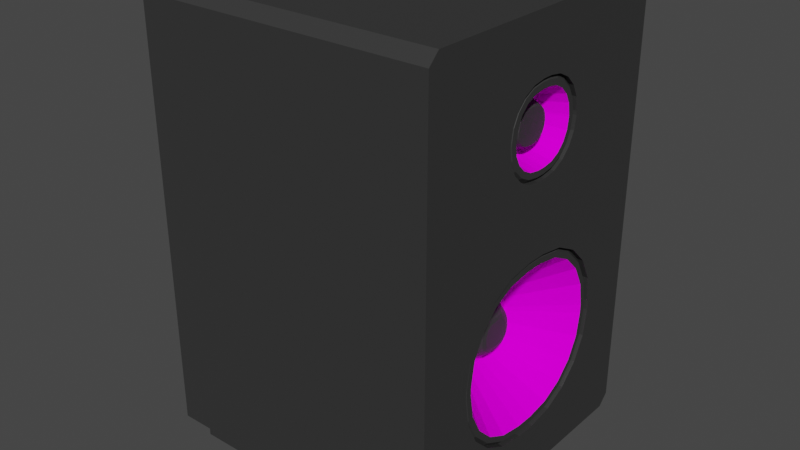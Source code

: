 # Source: speaker.blend  (saved by Blender 3.5.10; exported with 4.5.12 LTS)
import bpy
from mathutils import Matrix  # noqa: F401  (used for matrix-valued properties, if any)

bpy.ops.wm.read_factory_settings(use_empty=True)
scene = bpy.context.scene
scene.name = 'Scene'

# ---- collections
col_collection = bpy.data.collections.new('Collection'); scene.collection.children.link(col_collection)

# ---- images (referenced by path relative to the original .blend; pixels are not part of the script)
import os
ASSET_DIR = os.environ.get("B2B_ASSET_DIR", "")  # directory of the original .blend (textures are referenced by path, not embedded)
HERE = os.path.dirname(os.path.abspath(__file__))  # packed textures are extracted next to this script under _unpacked/

def load_image(name, relpath, width, height, colorspace="sRGB"):
    """Load a texture the original file referenced (path relative to the .blend, or extracted next to this script)."""
    p = next((c for c in (os.path.join(HERE, relpath), os.path.join(ASSET_DIR, relpath)) if relpath and os.path.exists(c)), "")
    if p:
        img = bpy.data.images.load(p, check_existing=True)
        img.name = name
    else:  # same state as the original file: an image datablock whose file is absent (Cycles renders it pink)
        img = bpy.data.images.new(name, width, height)
        img.source = "FILE"
        img.filepath = "//" + (relpath or name)
    img.colorspace_settings.name = colorspace
    return img
img_speaker_png = load_image('speaker.png', 'speaker.png', 1024, 1024, 'sRGB')

# ---- materials (node trees are filled in below, after node groups)
mat_material = bpy.data.materials.new('Material')
mat_material.alpha_threshold = 0.0
mat_material.use_transparent_shadow = False
mat_material.roughness = 0.5
mat_material.line_color = (0.0, 0.0, 0.0, 1.0)
mat_material_001 = bpy.data.materials.new('Material.001')
mat_material_001.use_transparent_shadow = False

# ---- material node trees
mat_material.use_nodes = True; mat_material.node_tree.nodes.clear()
_N = mat_material.node_tree.nodes; _L = mat_material.node_tree.links
n0 = _N.new('ShaderNodeOutputMaterial'); n0.name = 'Material Output'; n0.location = (300, 300)
n1 = _N.new('ShaderNodeBsdfPrincipled'); n1.name = 'Principled BSDF'; n1.location = (10, 300)
n1.distribution = 'GGX'
n1.subsurface_method = 'RANDOM_WALK_SKIN'
n1.inputs[0].default_value = (0.03522, 0.03522, 0.03522, 1.0)
n1.inputs[3].default_value = 1.45
n1.inputs[27].default_value = (0.0, 0.0, 0.0, 1.0)
n1.inputs[28].default_value = 1.0
_L.new(n1.outputs[0], n0.inputs[0])
n0.is_active_output = True
mat_material_001.use_nodes = True; mat_material_001.node_tree.nodes.clear()
_N = mat_material_001.node_tree.nodes; _L = mat_material_001.node_tree.links
n0 = _N.new('ShaderNodeBsdfPrincipled'); n0.name = 'Principled BSDF'; n0.location = (10, 300)
n0.distribution = 'GGX'
n0.subsurface_method = 'RANDOM_WALK_SKIN'
n0.inputs[3].default_value = 1.45
n0.inputs[13].default_value = 0.0
n0.inputs[27].default_value = (0.0, 0.0, 0.0, 1.0)
n0.inputs[28].default_value = 1.0
n1 = _N.new('ShaderNodeOutputMaterial'); n1.name = 'Material Output'; n1.location = (300, 300)
n2 = _N.new('ShaderNodeTexImage'); n2.name = 'Image Texture'; n2.location = (-374, 124)
n2.image = img_speaker_png
n2.interpolation = 'Closest'
_L.new(n0.outputs[0], n1.inputs[0])
_L.new(n2.outputs[0], n0.inputs[0])
n1.is_active_output = True

# ---- world
world_world = bpy.data.worlds.new('World'); scene.world = world_world
world_world.use_nodes = True; world_world.node_tree.nodes.clear()
_N = world_world.node_tree.nodes; _L = world_world.node_tree.links
n0 = _N.new('ShaderNodeOutputWorld'); n0.name = 'World Output'; n0.location = (300, 300)
n1 = _N.new('ShaderNodeBackground'); n1.name = 'Background'; n1.location = (10, 300)
n1.inputs[0].default_value = (0.05088, 0.05088, 0.05088, 1.0)
_L.new(n1.outputs[0], n0.inputs[0])
n0.is_active_output = True
world_world.color = (0.05088, 0.05088, 0.05088)
world_world.use_sun_shadow = False
world_world.sun_shadow_jitter_overblur = 0.0

# ---- meshes
me_cube = bpy.data.meshes.new('Cube')
me_cube.from_pydata([(-0.9034, 0.6333, -1.5), (-0.9034, -0.6333, -1.5), (1.0, 0.6333, 1.5), (1.0, -0.6333, 1.5), (-1.0, -0.6333, 1.5), (-1.0, 0.6333, 1.5), (0.9034, -0.6333, -1.5), (0.9034, 0.6333, -1.5), (1.0, 1.0, 0.04084), (1.0, 1.0, -1.159), (-1.0, -1.0, -1.159), (-1.0, -1.0, 0.04084), (1.0, -1.0, 0.04084), (1.0, -1.0, -1.159), (-1.0, 1.0, 0.04084), (-1.0, 1.0, -1.159), (-1.0, -0.6333, 0.04084), (-1.0, -0.6333, -1.159), (-1.0, 0.6333, 0.04084), (-1.0, 0.6333, -1.159), (-1.0, -1.0, 0.5272), (-1.0, -1.0, 1.118), (1.0, 1.0, 1.118), (1.0, 1.0, 0.5272), (1.0, -1.0, 1.118), (1.0, -1.0, 0.5272), (-1.0, 1.0, 1.118), (-1.0, 1.0, 0.5272), (1.0, 0.6333, 1.118), (1.0, 0.6333, 0.5272), (1.0, -0.6333, 1.118), (1.0, -0.6333, 0.5272), (-1.0, -0.6333, 1.118), (-1.0, -0.6333, 0.5272), (-1.0, 0.6333, 1.118), (-1.0, 0.6333, 0.5272), (1.0, 0.06698, 0.04084), (1.0, 0.6333, -0.5255), (1.0, 0.9999, 0.04084), (1.0, 0.6333, 0.5272), (1.0, 0.242, 0.01313), (1.0, 0.3999, -0.06732), (1.0, 0.5252, -0.1926), (1.0, 0.6056, -0.3505), (1.0, 0.6333, -0.5924), (1.0, 0.06698, -1.159), (1.0, 0.6333, -1.5), (1.0, 0.9999, -1.159), (1.0, 0.6056, -0.7674), (1.0, 0.5252, -0.9252), (1.0, 0.3999, -1.051), (1.0, 0.242, -1.131), (1.0, -0.6333, -0.5255), (1.0, -0.06698, 0.04084), (1.0, -0.6333, 0.5272), (1.0, -0.9999, 0.04084), (1.0, -0.6056, -0.3505), (1.0, -0.5252, -0.1926), (1.0, -0.3999, -0.06732), (1.0, -0.242, 0.01313), (1.0, -0.06698, -1.159), (1.0, -0.6333, -0.5924), (1.0, -0.9999, -1.159), (1.0, -0.6333, -1.5), (1.0, -0.242, -1.131), (1.0, -0.3999, -1.051), (1.0, -0.5252, -0.9252), (1.0, -0.6056, -0.7674), (-0.9034, 0.3167, -1.5), (-0.9034, -0.3167, -1.5), (1.0, 0.3167, 1.5), (1.0, -0.3167, 1.5), (-1.0, -0.3167, 1.5), (-1.0, 0.3167, 1.5), (0.9034, -0.3167, -1.5), (0.9034, 0.3167, -1.5), (-1.0, -0.3167, -1.159), (-1.0, 0.3167, -1.159), (-1.0, -0.3167, 0.04084), (-1.0, 0.3167, 0.04084), (-1.0, -0.3167, 0.5272), (-1.0, 0.3167, 0.5272), (-1.0, -0.3167, 1.118), (-1.0, 0.3167, 1.118), (1.0, 0.3167, 0.81), (1.0, 0.03393, 0.5272), (1.0, 0.5994, 0.5272), (1.0, 0.3028, 0.7226), (1.0, 0.2627, 0.6438), (1.0, 0.2001, 0.5812), (1.0, 0.1213, 0.5411), (1.0, -0.03393, 0.5272), (1.0, -0.3167, 0.81), (1.0, -0.5994, 0.5272), (1.0, -0.1213, 0.5411), (1.0, -0.2001, 0.5812), (1.0, -0.2627, 0.6438), (1.0, -0.3028, 0.7226), (1.0, 0.03393, 1.118), (1.0, 0.3167, 0.8349), (1.0, 0.5994, 1.118), (1.0, 0.3167, 1.4), (1.0, 0.1213, 1.104), (1.0, 0.2001, 1.064), (1.0, 0.2627, 1.001), (1.0, 0.3028, 0.9222), (1.0, -0.3167, 0.8349), (1.0, -0.03393, 1.118), (1.0, -0.3167, 1.4), (1.0, -0.5994, 1.118), (1.0, -0.3028, 0.9222), (1.0, -0.2627, 1.001), (1.0, -0.2001, 1.064), (1.0, -0.1213, 1.104), (0.9612, -0.6333, -0.5255), (0.9612, -0.6056, -0.3505), (0.9612, -0.5252, -0.1926), (0.9612, -0.3999, -0.06732), (0.9612, -0.242, 0.01313), (0.9612, -0.06698, 0.04084), (0.9612, 0.6056, -0.3505), (0.9612, 0.6333, -0.5255), (0.9612, 0.5252, -0.1926), (0.9612, 0.3999, -0.06732), (0.9612, 0.242, 0.01313), (0.9612, 0.06698, 0.04084), (0.9612, -0.06698, -1.159), (0.9612, -0.242, -1.131), (0.9612, -0.3999, -1.051), (0.9612, -0.5252, -0.9252), (0.9612, -0.6056, -0.7674), (0.9612, -0.6333, -0.5924), (0.9612, 0.242, -1.131), (0.9612, 0.06698, -1.159), (0.9612, 0.3999, -1.051), (0.9612, 0.5252, -0.9252), (0.9612, 0.6056, -0.7674), (0.9612, 0.6333, -0.5924), (0.9663, -0.03393, 0.5272), (0.9663, -0.1213, 0.5411), (0.9663, -0.2001, 0.5812), (0.9663, -0.2627, 0.6438), (0.9663, -0.3028, 0.7226), (0.9663, -0.3167, 0.81), (0.9663, -0.1213, 1.104), (0.9663, -0.03393, 1.118), (0.9663, -0.2001, 1.064), (0.9663, -0.2627, 1.001), (0.9663, -0.3028, 0.9222), (0.9663, -0.3167, 0.8349), (0.9663, 0.3028, 0.9222), (0.9663, 0.3167, 0.8349), (0.9663, 0.2627, 1.001), (0.9663, 0.2001, 1.064), (0.9663, 0.1213, 1.104), (0.9663, 0.03393, 1.118), (0.9663, 0.3167, 0.81), (0.9663, 0.3028, 0.7226), (0.9663, 0.2627, 0.6438), (0.9663, 0.2001, 0.5812), (0.9663, 0.1213, 0.5411), (0.9663, 0.03393, 0.5272), (0.9856, -0.6086, -0.5275), (0.9856, -0.5818, -0.3582), (0.9856, -0.5049, -0.2073), (0.9856, -0.3851, -0.0876), (0.9856, -0.2342, -0.01071), (0.9856, -0.06503, 0.01609), (0.9856, 0.5818, -0.3582), (0.9856, 0.6086, -0.5275), (0.9856, 0.5049, -0.2073), (0.9856, 0.3851, -0.0876), (0.9856, 0.2342, -0.01071), (0.9856, 0.06503, 0.01609), (0.9856, -0.06503, -1.134), (0.9856, -0.2342, -1.107), (0.9856, -0.3851, -1.03), (0.9856, -0.5049, -0.9105), (0.9856, -0.5818, -0.7596), (0.9856, -0.6086, -0.5904), (0.9856, 0.2342, -1.107), (0.9856, 0.06503, -1.134), (0.9856, 0.3851, -1.03), (0.9856, 0.5049, -0.9105), (0.9856, 0.5818, -0.7596), (0.9856, 0.6086, -0.5904), (0.9907, -0.03199, 0.552), (0.9907, -0.1136, 0.5649), (0.9907, -0.1854, 0.6015), (0.9907, -0.2424, 0.6585), (0.9907, -0.279, 0.7303), (0.9907, -0.2919, 0.8119), (0.9907, -0.1136, 1.08), (0.9907, -0.03199, 1.093), (0.9907, -0.1854, 1.043), (0.9907, -0.2424, 0.9863), (0.9907, -0.279, 0.9145), (0.9907, -0.2919, 0.8329), (0.9907, 0.279, 0.9145), (0.9907, 0.2919, 0.8329), (0.9907, 0.2424, 0.9863), (0.9907, 0.1854, 1.043), (0.9907, 0.1136, 1.08), (0.9907, 0.03199, 1.093), (0.9907, 0.2919, 0.8119), (0.9907, 0.279, 0.7303), (0.9907, 0.2424, 0.6585), (0.9907, 0.1854, 0.6015), (0.9907, 0.1136, 0.5649), (0.9907, 0.03199, 0.552), (0.9856, -0.5694, -0.5305), (0.9856, -0.5441, -0.3705), (0.9856, -0.4728, -0.2306), (0.9856, -0.3618, -0.1197), (0.9856, -0.222, -0.04841), (0.9856, -0.06195, -0.02306), (0.9856, 0.5441, -0.3705), (0.9856, 0.5694, -0.5305), (0.9856, 0.4728, -0.2306), (0.9856, 0.3618, -0.1197), (0.9856, 0.222, -0.04841), (0.9856, 0.06195, -0.02306), (0.9856, -0.06195, -1.095), (0.9856, -0.222, -1.069), (0.9856, -0.3618, -0.9982), (0.9856, -0.4728, -0.8872), (0.9856, -0.5441, -0.7474), (0.9856, -0.5694, -0.5873), (0.9856, 0.222, -1.069), (0.9856, 0.06195, -1.095), (0.9856, 0.3618, -0.9982), (0.9856, 0.4728, -0.8872), (0.9856, 0.5441, -0.7474), (0.9856, 0.5694, -0.5873), (0.9907, -0.0289, 0.5911), (0.9907, -0.1013, 0.6026), (0.9907, -0.1621, 0.6336), (0.9907, -0.2103, 0.6818), (0.9907, -0.2413, 0.7426), (0.9907, -0.2528, 0.815), (0.9907, -0.1013, 1.042), (0.9907, -0.0289, 1.054), (0.9907, -0.1621, 1.011), (0.9907, -0.2103, 0.963), (0.9907, -0.2413, 0.9022), (0.9907, -0.2528, 0.8298), (0.9907, 0.2413, 0.9022), (0.9907, 0.2528, 0.8298), (0.9907, 0.2103, 0.963), (0.9907, 0.1621, 1.011), (0.9907, 0.1013, 1.042), (0.9907, 0.0289, 1.054), (0.9907, 0.2528, 0.815), (0.9907, 0.2413, 0.7426), (0.9907, 0.2103, 0.6818), (0.9907, 0.1621, 0.6336), (0.9907, 0.1013, 0.6026), (0.9907, 0.0289, 0.5911), (0.621, -0.2672, -0.5464), (0.621, -0.2551, -0.47), (0.621, -0.2222, -0.4054), (0.621, -0.1709, -0.3541), (0.621, -0.1064, -0.3212), (0.621, -0.02992, -0.3091), (0.621, 0.2551, -0.47), (0.621, 0.2672, -0.5464), (0.621, 0.2222, -0.4054), (0.621, 0.1709, -0.3541), (0.621, 0.1064, -0.3212), (0.621, 0.02992, -0.3091), (0.621, -0.02992, -0.8087), (0.621, -0.1064, -0.7966), (0.621, -0.1709, -0.7637), (0.621, -0.2222, -0.7125), (0.621, -0.2551, -0.6479), (0.621, -0.2672, -0.5714), (0.621, 0.1064, -0.7966), (0.621, 0.02992, -0.8087), (0.621, 0.1709, -0.7637), (0.621, 0.2222, -0.7125), (0.621, 0.2551, -0.6479), (0.621, 0.2672, -0.5714), (0.8028, -0.02462, 0.6456), (0.8028, -0.08428, 0.655), (0.8028, -0.1297, 0.6782), (0.8028, -0.1657, 0.7142), (0.8028, -0.1889, 0.7596), (0.8028, -0.1983, 0.8193), (0.8028, -0.08428, 0.9898), (0.8028, -0.02462, 0.9992), (0.8028, -0.1297, 0.9667), (0.8028, -0.1657, 0.9306), (0.8028, -0.1889, 0.8852), (0.8028, -0.1983, 0.8255), (0.8028, 0.1889, 0.8852), (0.8028, 0.1983, 0.8255), (0.8028, 0.1657, 0.9306), (0.8028, 0.1297, 0.9667), (0.8028, 0.08428, 0.9898), (0.8028, 0.02462, 0.9992), (0.8028, 0.1983, 0.8193), (0.8028, 0.1889, 0.7596), (0.8028, 0.1657, 0.7142), (0.8028, 0.1297, 0.6782), (0.8028, 0.08428, 0.655), (0.8028, 0.02462, 0.6456), (0.621, -0.2178, -0.5494), (0.621, -0.2078, -0.486), (0.621, -0.1814, -0.4342), (0.621, -0.1402, -0.3931), (0.621, -0.08841, -0.3667), (0.621, -0.02506, -0.3567), (0.621, 0.2078, -0.486), (0.621, 0.2178, -0.5494), (0.621, 0.1814, -0.4342), (0.621, 0.1402, -0.3931), (0.621, 0.08841, -0.3667), (0.621, 0.02506, -0.3567), (0.621, -0.02506, -0.7612), (0.621, -0.08841, -0.7512), (0.621, -0.1402, -0.7248), (0.621, -0.1814, -0.6836), (0.621, -0.2078, -0.6318), (0.621, -0.2178, -0.5685), (0.621, 0.08841, -0.7512), (0.621, 0.02506, -0.7612), (0.621, 0.1402, -0.7248), (0.621, 0.1814, -0.6836), (0.621, 0.2078, -0.6318), (0.621, 0.2178, -0.5685), (0.7509, 0.1025, -0.5585), (0.7249, 0.1503, -0.5547), (0.7433, 0.1293, -0.5563), (0.7249, 0.01976, -0.4241), (0.7509, 0.01599, -0.472), (0.7433, 0.0181, -0.4451), (0.7249, 0.1428, -0.5071), (0.7509, 0.09674, -0.5221), (0.7433, 0.1226, -0.5137), (0.7249, 0.1261, -0.4744), (0.7509, 0.08692, -0.5028), (0.7433, 0.1089, -0.4869), (0.7249, 0.1001, -0.4484), (0.7509, 0.07162, -0.4875), (0.7433, 0.08759, -0.4655), (0.7249, 0.06731, -0.4316), (0.7509, 0.05234, -0.4777), (0.7433, 0.06074, -0.4519), (0.7509, 0.01599, -0.6459), (0.7249, 0.01976, -0.6937), (0.7433, 0.0181, -0.6727), (0.7249, 0.1503, -0.5632), (0.7509, 0.1025, -0.5594), (0.7433, 0.1293, -0.5615), (0.7249, 0.06731, -0.6862), (0.7509, 0.05234, -0.6402), (0.7433, 0.06074, -0.666), (0.7249, 0.1001, -0.6695), (0.7509, 0.07162, -0.6303), (0.7433, 0.08759, -0.6523), (0.7249, 0.1261, -0.6435), (0.7509, 0.08692, -0.615), (0.7433, 0.1089, -0.631), (0.7249, 0.1428, -0.6107), (0.7509, 0.09674, -0.5958), (0.7433, 0.1226, -0.6042), (0.7509, -0.01599, -0.472), (0.7249, -0.01976, -0.4241), (0.7433, -0.0181, -0.4451), (0.7249, -0.1503, -0.5547), (0.7509, -0.1025, -0.5585), (0.7433, -0.1293, -0.5563), (0.7509, -0.05234, -0.4777), (0.7249, -0.06731, -0.4316), (0.7433, -0.06074, -0.4519), (0.7509, -0.07162, -0.4875), (0.7249, -0.1001, -0.4484), (0.7433, -0.08759, -0.4655), (0.7509, -0.08692, -0.5028), (0.7249, -0.1261, -0.4744), (0.7433, -0.1089, -0.4869), (0.7509, -0.09674, -0.5221), (0.7249, -0.1428, -0.5071), (0.7433, -0.1226, -0.5137), (0.7509, -0.1025, -0.5594), (0.7249, -0.1503, -0.5632), (0.7433, -0.1293, -0.5615), (0.7249, -0.01976, -0.6937), (0.7509, -0.01599, -0.6459), (0.7433, -0.0181, -0.6727), (0.7509, -0.09674, -0.5958), (0.7249, -0.1428, -0.6107), (0.7433, -0.1226, -0.6042), (0.7509, -0.08692, -0.615), (0.7249, -0.1261, -0.6435), (0.7433, -0.1089, -0.631), (0.7509, -0.07162, -0.6303), (0.7249, -0.1001, -0.6695), (0.7433, -0.08759, -0.6523), (0.7509, -0.05234, -0.6402), (0.7249, -0.06731, -0.6862), (0.7433, -0.06074, -0.666), (0.8028, -0.02282, 0.6684), (0.8028, -0.07712, 0.677), (0.8028, -0.1161, 0.6969), (0.8028, -0.147, 0.7278), (0.8028, -0.1669, 0.7668), (0.8028, -0.1755, 0.8211), (0.8028, -0.07712, 0.9678), (0.8028, -0.02282, 0.9764), (0.8028, -0.1161, 0.9479), (0.8028, -0.147, 0.917), (0.8028, -0.1669, 0.878), (0.8028, -0.1755, 0.8237), (0.8028, 0.1669, 0.878), (0.8028, 0.1755, 0.8237), (0.8028, 0.147, 0.917), (0.8028, 0.1161, 0.9479), (0.8028, 0.07712, 0.9678), (0.8028, 0.02282, 0.9764), (0.8028, 0.1755, 0.8211), (0.8028, 0.1669, 0.7668), (0.8028, 0.147, 0.7278), (0.8028, 0.1161, 0.6969), (0.8028, 0.07712, 0.677), (0.8028, 0.02282, 0.6684), (0.9206, 0.01642, 0.7153), (0.9172, 0.01688, 0.7105), (0.9196, 0.01668, 0.7124), (0.9172, 0.1282, 0.8217), (0.9206, 0.1231, 0.822), (0.9196, 0.1261, 0.8218), (0.9206, 0.05513, 0.7215), (0.9172, 0.05686, 0.7168), (0.9196, 0.05611, 0.7186), (0.9206, 0.082, 0.7351), (0.9172, 0.08507, 0.7312), (0.9196, 0.08379, 0.7328), (0.9206, 0.1033, 0.7565), (0.9172, 0.1074, 0.7536), (0.9196, 0.1058, 0.7547), (0.9206, 0.117, 0.7833), (0.9172, 0.1218, 0.7818), (0.9196, 0.1199, 0.7824), (0.9206, -0.1231, 0.822), (0.9172, -0.1282, 0.8217), (0.9196, -0.1261, 0.8218), (0.9172, -0.01688, 0.7105), (0.9206, -0.01642, 0.7153), (0.9196, -0.01668, 0.7124), (0.9206, -0.117, 0.7833), (0.9172, -0.1218, 0.7818), (0.9196, -0.1199, 0.7824), (0.9206, -0.1033, 0.7565), (0.9172, -0.1074, 0.7536), (0.9196, -0.1058, 0.7547), (0.9206, -0.082, 0.7351), (0.9172, -0.08507, 0.7312), (0.9196, -0.08379, 0.7328), (0.9206, -0.05513, 0.7215), (0.9172, -0.05686, 0.7168), (0.9196, -0.05611, 0.7186), (0.9206, 0.1231, 0.8228), (0.9172, 0.1282, 0.8231), (0.9196, 0.1261, 0.823), (0.9172, 0.01688, 0.9344), (0.9206, 0.01642, 0.9295), (0.9196, 0.01668, 0.9324), (0.9172, 0.1218, 0.8631), (0.9206, 0.117, 0.8615), (0.9196, 0.1199, 0.8624), (0.9172, 0.1074, 0.8913), (0.9206, 0.1033, 0.8884), (0.9196, 0.1058, 0.8901), (0.9172, 0.08507, 0.9136), (0.9206, 0.082, 0.9097), (0.9196, 0.08379, 0.9121), (0.9172, 0.05686, 0.928), (0.9206, 0.05513, 0.9234), (0.9196, 0.05611, 0.9262), (0.9206, -0.01642, 0.9295), (0.9172, -0.01688, 0.9344), (0.9196, -0.01668, 0.9324), (0.9172, -0.1282, 0.8231), (0.9206, -0.1231, 0.8228), (0.9196, -0.1261, 0.823), (0.9172, -0.05686, 0.928), (0.9206, -0.05513, 0.9234), (0.9196, -0.05611, 0.9262), (0.9172, -0.08507, 0.9136), (0.9206, -0.082, 0.9097), (0.9196, -0.08379, 0.9121), (0.9172, -0.1074, 0.8913), (0.9206, -0.1033, 0.8884), (0.9196, -0.1058, 0.8901), (0.9172, -0.1218, 0.8631), (0.9206, -0.117, 0.8615), (0.9196, -0.1199, 0.8624), (-1.0, -0.6333, -1.5), (1.0, 0.6333, -1.5), (-1.0, 0.6333, -1.5), (-1.0, -0.3167, -1.5), (1.0, -0.6333, -1.5), (1.0, 0.3167, -1.5), (-1.0, 0.3167, -1.5), (1.0, -0.3167, -1.5), (-0.9034, -0.9034, -1.5), (0.9034, 0.9034, -1.5), (-0.9034, 0.9034, -1.5), (0.9034, -0.9034, -1.5), (0.9034, 0.9034, -1.59), (0.8462, 0.8462, -1.647), (0.8462, -0.8462, -1.647), (0.9034, -0.9034, -1.59), (-0.8462, 0.8462, -1.647), (-0.9034, 0.9034, -1.59), (-0.8462, -0.8462, -1.647), (-0.9034, -0.9034, -1.59), (-0.9034, -0.6333, -1.59), (-0.8462, -0.6333, -1.647), (0.9034, 0.6333, -1.59), (0.8462, 0.6333, -1.647), (-0.8462, 0.6333, -1.647), (-0.9034, 0.6333, -1.59), (-0.9034, -0.3167, -1.59), (-0.8462, -0.3167, -1.647), (0.8462, -0.6333, -1.647), (0.9034, -0.6333, -1.59), (0.9034, 0.3167, -1.59), (0.8462, 0.3167, -1.647), (-0.8462, 0.3167, -1.647), (-0.9034, 0.3167, -1.59), (0.8462, -0.3167, -1.647), (0.9034, -0.3167, -1.59), (1.0, 1.0, 1.428), (1.0, 0.9278, 1.5), (1.0, -0.9278, 1.5), (1.0, -1.0, 1.428), (-1.0, 0.9278, 1.5), (-1.0, 1.0, 1.428), (-1.0, -1.0, 1.428), (-1.0, -0.9278, 1.5), (-0.9278, -0.9278, -1.5), (-1.0, -1.0, -1.428), (-1.0, -0.9278, -1.5), (0.9278, 0.9278, -1.5), (1.0, 1.0, -1.428), (1.0, 0.9278, -1.5), (-1.0, 1.0, -1.428), (-0.9278, 0.9278, -1.5), (-1.0, 0.9278, -1.5), (1.0, -1.0, -1.428), (0.9278, -0.9278, -1.5), (1.0, -0.9278, -1.5)], [], [(30, 3, 536, 537, 24), (3, 4, 541, 536), (21, 540, 541, 4, 32), (513, 527, 6, 509), (34, 5, 538, 539, 26), (24, 537, 540, 21), (26, 539, 534, 22), (427, 447, 402, 425), (520, 510, 507, 7), (524, 518, 1, 69), (1, 506, 542, 544, 498), (83, 73, 5, 34), (22, 534, 535, 2, 28), (71, 72, 4, 3), (504, 77, 19, 500), (77, 79, 18, 19), (506, 509, 552, 542), (10, 11, 16, 17), (60, 45, 133, 126), (7, 507, 545, 547, 499), (499, 46, 45, 60, 63, 502, 505, 503), (36, 53, 119, 125), (547, 546, 9, 47, 46, 499), (15, 14, 8, 9), (331, 351, 329, 313), (509, 6, 502, 553, 552), (508, 0, 500, 550, 549), (19, 18, 14, 15), (544, 543, 10, 17, 498), (13, 12, 11, 10), (79, 81, 35, 18), (81, 83, 34, 35), (11, 20, 33, 16), (20, 21, 32, 33), (9, 8, 38, 37, 44, 47), (106, 92, 143, 149), (44, 37, 121, 137), (23, 22, 28, 29), (14, 27, 23, 8), (27, 26, 22, 23), (52, 61, 131, 114), (31, 30, 24, 25), (18, 35, 27, 14), (35, 34, 26, 27), (12, 25, 20, 11), (25, 24, 21, 20), (62, 61, 52, 55, 12, 13), (84, 99, 151, 156), (55, 54, 31, 25, 12), (36, 40, 41, 42, 43, 37, 38, 39), (44, 48, 49, 50, 51, 45, 46, 47), (52, 56, 57, 58, 59, 53, 54, 55), (60, 64, 65, 66, 67, 61, 62, 63), (52, 114, 115, 56), (56, 115, 116, 57), (57, 116, 117, 58), (58, 117, 118, 59), (59, 118, 119, 53), (121, 37, 43, 120), (120, 43, 42, 122), (122, 42, 41, 123), (123, 41, 40, 124), (124, 40, 36, 125), (60, 126, 127, 64), (64, 127, 128, 65), (65, 128, 129, 66), (66, 129, 130, 67), (67, 130, 131, 61), (133, 45, 51, 132), (132, 51, 50, 134), (134, 50, 49, 135), (135, 49, 48, 136), (136, 48, 44, 137), (8, 23, 29, 39, 38), (36, 39, 29, 86, 85, 91, 93, 31, 54, 53), (28, 2, 70, 101, 100), (33, 32, 82, 80), (80, 82, 83, 81), (16, 33, 80, 78), (78, 80, 81, 79), (17, 16, 78, 76), (76, 78, 79, 77), (498, 17, 76, 501), (501, 76, 77, 504), (2, 5, 73, 70), (70, 73, 72, 71), (32, 4, 72, 82), (82, 72, 73, 83), (528, 520, 7, 75), (531, 524, 69, 68), (98, 107, 145, 155), (109, 108, 71, 3, 30), (98, 101, 70, 71, 108, 107), (93, 92, 106, 109, 30, 31), (91, 85, 161, 138), (84, 87, 86), (87, 88, 86), (88, 89, 86), (89, 90, 86), (90, 85, 86), (91, 94, 93), (94, 95, 93), (95, 96, 93), (96, 97, 93), (97, 92, 93), (98, 102, 103, 104, 105, 99, 100, 101), (106, 110, 111, 112, 113, 107, 108, 109), (91, 138, 139, 94), (94, 139, 140, 95), (95, 140, 141, 96), (96, 141, 142, 97), (97, 142, 143, 92), (145, 107, 113, 144), (144, 113, 112, 146), (146, 112, 111, 147), (147, 111, 110, 148), (148, 110, 106, 149), (151, 99, 105, 150), (150, 105, 104, 152), (152, 104, 103, 153), (153, 103, 102, 154), (154, 102, 98, 155), (84, 156, 157, 87), (87, 157, 158, 88), (88, 158, 159, 89), (89, 159, 160, 90), (90, 160, 161, 85), (29, 28, 100, 99, 84, 86), (162, 163, 115, 114), (163, 164, 116, 115), (164, 165, 117, 116), (165, 166, 118, 117), (166, 167, 119, 118), (168, 169, 121, 120), (170, 168, 120, 122), (171, 170, 122, 123), (172, 171, 123, 124), (173, 172, 124, 125), (174, 175, 127, 126), (175, 176, 128, 127), (176, 177, 129, 128), (177, 178, 130, 129), (178, 179, 131, 130), (180, 181, 133, 132), (182, 180, 132, 134), (183, 182, 134, 135), (184, 183, 135, 136), (185, 184, 136, 137), (169, 185, 137, 121), (167, 173, 125, 119), (181, 174, 126, 133), (179, 162, 114, 131), (186, 187, 139, 138), (187, 188, 140, 139), (188, 189, 141, 140), (189, 190, 142, 141), (190, 191, 143, 142), (192, 193, 145, 144), (194, 192, 144, 146), (195, 194, 146, 147), (196, 195, 147, 148), (197, 196, 148, 149), (198, 199, 151, 150), (200, 198, 150, 152), (201, 200, 152, 153), (202, 201, 153, 154), (203, 202, 154, 155), (204, 205, 157, 156), (205, 206, 158, 157), (206, 207, 159, 158), (207, 208, 160, 159), (208, 209, 161, 160), (199, 204, 156, 151), (209, 186, 138, 161), (191, 197, 149, 143), (193, 203, 155, 145), (210, 211, 163, 162), (211, 212, 164, 163), (212, 213, 165, 164), (213, 214, 166, 165), (214, 215, 167, 166), (216, 217, 169, 168), (218, 216, 168, 170), (219, 218, 170, 171), (220, 219, 171, 172), (221, 220, 172, 173), (222, 223, 175, 174), (223, 224, 176, 175), (224, 225, 177, 176), (225, 226, 178, 177), (226, 227, 179, 178), (228, 229, 181, 180), (230, 228, 180, 182), (231, 230, 182, 183), (232, 231, 183, 184), (233, 232, 184, 185), (217, 233, 185, 169), (215, 221, 173, 167), (229, 222, 174, 181), (227, 210, 162, 179), (234, 235, 187, 186), (235, 236, 188, 187), (236, 237, 189, 188), (237, 238, 190, 189), (238, 239, 191, 190), (240, 241, 193, 192), (242, 240, 192, 194), (243, 242, 194, 195), (244, 243, 195, 196), (245, 244, 196, 197), (246, 247, 199, 198), (248, 246, 198, 200), (249, 248, 200, 201), (250, 249, 201, 202), (251, 250, 202, 203), (252, 253, 205, 204), (253, 254, 206, 205), (254, 255, 207, 206), (255, 256, 208, 207), (256, 257, 209, 208), (247, 252, 204, 199), (257, 234, 186, 209), (239, 245, 197, 191), (241, 251, 203, 193), (258, 259, 211, 210), (259, 260, 212, 211), (260, 261, 213, 212), (261, 262, 214, 213), (262, 263, 215, 214), (264, 265, 217, 216), (266, 264, 216, 218), (267, 266, 218, 219), (268, 267, 219, 220), (269, 268, 220, 221), (270, 271, 223, 222), (271, 272, 224, 223), (272, 273, 225, 224), (273, 274, 226, 225), (274, 275, 227, 226), (276, 277, 229, 228), (278, 276, 228, 230), (279, 278, 230, 231), (280, 279, 231, 232), (281, 280, 232, 233), (265, 281, 233, 217), (263, 269, 221, 215), (277, 270, 222, 229), (275, 258, 210, 227), (282, 283, 235, 234), (283, 284, 236, 235), (284, 285, 237, 236), (285, 286, 238, 237), (286, 287, 239, 238), (288, 289, 241, 240), (290, 288, 240, 242), (291, 290, 242, 243), (292, 291, 243, 244), (293, 292, 244, 245), (294, 295, 247, 246), (296, 294, 246, 248), (297, 296, 248, 249), (298, 297, 249, 250), (299, 298, 250, 251), (300, 301, 253, 252), (301, 302, 254, 253), (302, 303, 255, 254), (303, 304, 256, 255), (304, 305, 257, 256), (295, 300, 252, 247), (305, 282, 234, 257), (287, 293, 245, 239), (289, 299, 251, 241), (306, 307, 259, 258), (307, 308, 260, 259), (308, 309, 261, 260), (309, 310, 262, 261), (310, 311, 263, 262), (312, 313, 265, 264), (314, 312, 264, 266), (315, 314, 266, 267), (316, 315, 267, 268), (317, 316, 268, 269), (318, 319, 271, 270), (319, 320, 272, 271), (320, 321, 273, 272), (321, 322, 274, 273), (322, 323, 275, 274), (324, 325, 277, 276), (326, 324, 276, 278), (327, 326, 278, 279), (328, 327, 279, 280), (329, 328, 280, 281), (313, 329, 281, 265), (311, 317, 269, 263), (325, 318, 270, 277), (323, 306, 258, 275), (402, 403, 283, 282), (403, 404, 284, 283), (404, 405, 285, 284), (405, 406, 286, 285), (406, 407, 287, 286), (408, 409, 289, 288), (410, 408, 288, 290), (411, 410, 290, 291), (412, 411, 291, 292), (413, 412, 292, 293), (414, 415, 295, 294), (416, 414, 294, 296), (417, 416, 296, 297), (418, 417, 297, 298), (419, 418, 298, 299), (420, 421, 301, 300), (421, 422, 302, 301), (422, 423, 303, 302), (423, 424, 304, 303), (424, 425, 305, 304), (415, 420, 300, 295), (425, 402, 282, 305), (407, 413, 293, 287), (409, 419, 299, 289), (385, 369, 306, 323), (391, 385, 323, 322), (382, 379, 308, 307), (379, 376, 309, 308), (369, 382, 307, 306), (348, 355, 358, 361, 364, 352, 330, 337, 340, 343, 346, 334, 366, 372, 375, 378, 381, 370, 384, 390, 393, 396, 399, 388), (342, 339, 314, 315), (345, 342, 315, 316), (354, 349, 325, 324), (367, 333, 317, 311), (394, 391, 322, 321), (400, 397, 320, 319), (397, 394, 321, 320), (387, 400, 319, 318), (349, 387, 318, 325), (360, 357, 326, 327), (363, 360, 327, 328), (373, 367, 311, 310), (357, 354, 324, 326), (333, 345, 316, 317), (339, 336, 312, 314), (351, 363, 328, 329), (376, 373, 310, 309), (370, 381, 383, 371), (371, 383, 382, 369), (381, 378, 380, 383), (383, 380, 379, 382), (378, 375, 377, 380), (380, 377, 376, 379), (375, 372, 374, 377), (377, 374, 373, 376), (372, 366, 368, 374), (374, 368, 367, 373), (337, 330, 332, 338), (338, 332, 331, 336), (340, 337, 338, 341), (341, 338, 336, 339), (343, 340, 341, 344), (344, 341, 339, 342), (346, 343, 344, 347), (347, 344, 342, 345), (334, 346, 347, 335), (335, 347, 345, 333), (388, 399, 401, 389), (389, 401, 400, 387), (399, 396, 398, 401), (401, 398, 397, 400), (396, 393, 395, 398), (398, 395, 394, 397), (393, 390, 392, 395), (395, 392, 391, 394), (390, 384, 386, 392), (392, 386, 385, 391), (355, 348, 350, 356), (356, 350, 349, 354), (358, 355, 356, 359), (359, 356, 354, 357), (361, 358, 359, 362), (362, 359, 357, 360), (364, 361, 362, 365), (365, 362, 360, 363), (352, 364, 365, 353), (353, 365, 363, 351), (330, 352, 353, 332), (332, 353, 351, 331), (366, 334, 335, 368), (368, 335, 333, 367), (348, 388, 389, 350), (350, 389, 387, 349), (384, 370, 371, 386), (386, 371, 369, 385), (336, 331, 313, 312), (454, 451, 406, 405), (468, 463, 415, 414), (460, 457, 404, 403), (457, 454, 405, 404), (445, 483, 413, 407), (483, 495, 412, 413), (492, 489, 410, 411), (495, 492, 411, 412), (489, 486, 408, 410), (465, 477, 418, 419), (474, 471, 416, 417), (477, 474, 417, 418), (486, 481, 409, 408), (481, 465, 419, 409), (463, 429, 420, 415), (451, 445, 407, 406), (442, 439, 422, 421), (439, 436, 423, 422), (426, 432, 435, 438, 441, 430, 462, 469, 472, 475, 478, 466, 480, 487, 490, 493, 496, 484, 444, 450, 453, 456, 459, 448), (436, 433, 424, 423), (429, 442, 421, 420), (447, 460, 403, 402), (471, 468, 414, 416), (448, 459, 461, 449), (449, 461, 460, 447), (459, 456, 458, 461), (461, 458, 457, 460), (456, 453, 455, 458), (458, 455, 454, 457), (453, 450, 452, 455), (455, 452, 451, 454), (450, 444, 446, 452), (452, 446, 445, 451), (487, 480, 482, 488), (488, 482, 481, 486), (490, 487, 488, 491), (491, 488, 486, 489), (493, 490, 491, 494), (494, 491, 489, 492), (496, 493, 494, 497), (497, 494, 492, 495), (484, 496, 497, 485), (485, 497, 495, 483), (469, 462, 464, 470), (470, 464, 463, 468), (472, 469, 470, 473), (473, 470, 468, 471), (475, 472, 473, 476), (476, 473, 471, 474), (478, 475, 476, 479), (479, 476, 474, 477), (466, 478, 479, 467), (467, 479, 477, 465), (430, 441, 443, 431), (431, 443, 442, 429), (441, 438, 440, 443), (443, 440, 439, 442), (438, 435, 437, 440), (440, 437, 436, 439), (435, 432, 434, 437), (437, 434, 433, 436), (432, 426, 428, 434), (434, 428, 427, 433), (462, 430, 431, 464), (464, 431, 429, 463), (426, 448, 449, 428), (428, 449, 447, 427), (444, 484, 485, 446), (446, 485, 483, 445), (480, 466, 467, 482), (482, 467, 465, 481), (433, 427, 425, 424), (551, 13, 10, 543), (548, 15, 9, 546), (507, 508, 549, 545), (500, 19, 15, 548, 550), (502, 63, 62, 13, 551, 553), (69, 1, 498, 501), (75, 7, 499, 503), (0, 68, 504, 500), (68, 69, 501, 504), (6, 74, 505, 502), (74, 75, 503, 505), (525, 532, 526, 519), (514, 511, 521, 522), (519, 526, 512, 516), (517, 513, 509, 506), (518, 517, 506, 1), (522, 521, 529, 530), (515, 523, 0, 508), (523, 531, 68, 0), (530, 529, 532, 525), (527, 533, 74, 6), (533, 528, 75, 74), (519, 516, 517, 518), (511, 514, 515, 510), (516, 512, 513, 517), (521, 511, 510, 520), (514, 522, 523, 515), (525, 519, 518, 524), (512, 526, 527, 513), (529, 521, 520, 528), (522, 530, 531, 523), (530, 525, 524, 531), (526, 532, 533, 527), (532, 529, 528, 533), (510, 515, 508, 507), (542, 543, 544), (545, 546, 547), (548, 549, 550), (551, 552, 553), (545, 549, 548, 546), (536, 541, 540, 537), (542, 552, 551, 543), (538, 535, 534, 539), (535, 538, 5, 2)])
me_cube.polygons.foreach_set('material_index', [0, 0, 0, 0, 0, 0, 0, 0, 0, 0, 0, 0, 0, 0, 0, 0, 0, 0, 0, 0, 0, 0, 0, 0, 0, 0, 0, 0, 0, 0, 0, 0, 0, 0, 0, 0, 0, 0, 0, 0, 0, 0, 0, 0, 0, 0, 0, 0, 0, 0, 0, 0, 0, 0, 0, 0, 0, 0, 0, 0, 0, 0, 0, 0, 0, 0, 0, 0, 0, 0, 0, 0, 0, 0, 0, 0, 0, 0, 0, 0, 0, 0, 0, 0, 0, 0, 0, 0, 0, 0, 0, 0, 0, 0, 0, 0, 0, 0, 0, 0, 0, 0, 0, 0, 0, 0, 0, 0, 0, 0, 0, 0, 0, 0, 0, 0, 0, 0, 0, 0, 0, 0, 0, 0, 0, 0, 0, 0, 0, 0, 0, 0, 0, 0, 0, 0, 0, 0, 0, 0, 0, 0, 0, 0, 0, 0, 0, 0, 0, 0, 0, 0, 0, 0, 0, 0, 0, 0, 0, 0, 0, 0, 0, 0, 0, 0, 0, 0, 0, 0, 0, 0, 0, 0, 0, 0, 0, 0, 0, 0, 0, 0, 0, 0, 0, 0, 0, 0, 0, 0, 0, 0, 0, 0, 0, 0, 0, 0, 0, 0, 0, 0, 0, 0, 0, 0, 0, 0, 0, 0, 0, 0, 0, 0, 0, 0, 0, 0, 0, 0, 0, 0, 0, 0, 1, 1, 1, 1, 1, 1, 1, 1, 1, 1, 1, 1, 1, 1, 1, 1, 1, 1, 1, 1, 1, 1, 1, 1, 1, 1, 1, 1, 1, 1, 1, 1, 1, 1, 1, 1, 1, 1, 1, 1, 1, 1, 1, 1, 1, 1, 1, 1, 1, 1, 1, 1, 1, 1, 1, 1, 1, 1, 1, 1, 1, 1, 1, 1, 1, 1, 1, 1, 1, 1, 1, 1, 1, 1, 1, 1, 1, 1, 1, 1, 1, 1, 1, 1, 1, 1, 1, 1, 1, 1, 1, 1, 1, 1, 1, 1, 0, 0, 0, 0, 0, 0, 0, 0, 0, 0, 0, 0, 0, 0, 0, 0, 0, 0, 0, 0, 0, 0, 0, 0, 0, 0, 0, 0, 0, 0, 0, 0, 0, 0, 0, 0, 0, 0, 0, 0, 0, 0, 0, 0, 0, 0, 0, 0, 0, 0, 0, 0, 0, 0, 0, 0, 0, 0, 0, 0, 0, 0, 0, 0, 0, 0, 0, 0, 0, 0, 0, 0, 0, 0, 0, 0, 0, 0, 0, 0, 0, 0, 0, 0, 0, 0, 0, 0, 0, 0, 0, 0, 0, 0, 0, 0, 0, 0, 0, 0, 0, 0, 0, 0, 0, 0, 0, 0, 0, 0, 0, 0, 0, 0, 0, 0, 0, 0, 0, 0, 0, 0, 0, 0, 0, 0, 0, 0, 0, 0, 0, 0, 0, 0, 0, 0, 0, 0, 0, 0, 0, 0, 0, 0, 0, 0, 0, 0, 0, 0, 0, 0, 0, 0, 0, 0, 0, 0, 0, 0, 0, 0, 0, 0, 0, 0, 0, 0, 0, 0, 0, 0, 0, 0, 0, 0, 0, 0, 0, 0, 0, 0, 0, 0, 0, 0, 0, 0])
_uv = me_cube.uv_layers.new(name='UVMap')
_uv.uv.foreach_set('vector', [0.5972, 0.6667, 0.625, 0.6667, 0.625, 0.7336, 0.6198, 0.75, 0.5972, 0.75, 0.625, 0.6667, 0.875, 0.6667, 0.875, 0.7336, 0.625, 0.7336, 0.5972, 0.0, 0.6198, 0.0, 0.625, 0.0164, 0.625, 0.08333, 0.5972, 0.08333, 0.3629, 0.728, 0.3629, 0.6667, 0.3629, 0.6667, 0.3629, 0.728, 0.5972, 0.1667, 0.625, 0.1667, 0.625, 0.2336, 0.6198, 0.25, 0.5972, 0.25, 0.5972, 0.75, 0.6198, 0.75, 0.6198, 1.0, 0.5972, 1.0, 0.5972, 0.25, 0.6198, 0.25, 0.6198, 0.5, 0.5972, 0.5, 0.4892, 0.5788, 0.4811, 0.5788, 0.4797, 0.5688, 0.4906, 0.5688, 0.3629, 0.5833, 0.3629, 0.522, 0.3629, 0.522, 0.3629, 0.5833, 0.1371, 0.6389, 0.1371, 0.6667, 0.1371, 0.6667, 0.1371, 0.6389, 0.1371, 0.6667, 0.1371, 0.728, 0.134, 0.7336, 0.125, 0.7336, 0.125, 0.6667, 0.5972, 0.1389, 0.625, 0.1389, 0.625, 0.1667, 0.5972, 0.1667, 0.5972, 0.5, 0.6198, 0.5, 0.625, 0.5164, 0.625, 0.5833, 0.5972, 0.5833, 0.625, 0.6389, 0.875, 0.6389, 0.875, 0.6667, 0.625, 0.6667, 0.375, 0.1389, 0.4583, 0.1389, 0.4583, 0.1667, 0.375, 0.1667, 0.4583, 0.1389, 0.5417, 0.1389, 0.5417, 0.1667, 0.4583, 0.1667, 0.1371, 0.728, 0.3629, 0.728, 0.366, 0.7336, 0.134, 0.7336, 0.4583, 0.0, 0.5417, 0.0, 0.5417, 0.08333, 0.4583, 0.08333, 0.4583, 0.6294, 0.4583, 0.6206, 0.4583, 0.6206, 0.4583, 0.6294, 0.3629, 0.5833, 0.3629, 0.522, 0.366, 0.5164, 0.375, 0.5164, 0.375, 0.5833, 0.375, 0.5833, 0.375, 0.5833, 0.4583, 0.6206, 0.4583, 0.6294, 0.375, 0.6667, 0.375, 0.6667, 0.375, 0.6389, 0.375, 0.6111, 0.5417, 0.6206, 0.5417, 0.6294, 0.5417, 0.6294, 0.5417, 0.6206, 0.375, 0.5164, 0.3926, 0.5, 0.4583, 0.5, 0.4583, 0.5, 0.375, 0.5833, 0.375, 0.5833, 0.4583, 0.25, 0.5417, 0.25, 0.5417, 0.5, 0.4583, 0.5, 0.5211, 0.2764, 0.5211, 0.2744, 0.5372, 0.2731, 0.5372, 0.2777, 0.3629, 0.728, 0.3629, 0.6667, 0.375, 0.6667, 0.375, 0.7336, 0.366, 0.7336, 0.1371, 0.522, 0.1371, 0.5833, 0.125, 0.5833, 0.125, 0.5164, 0.134, 0.5164, 0.4583, 0.1667, 0.5417, 0.1667, 0.5417, 0.25, 0.4583, 0.25, 0.375, 0.0164, 0.3926, 0.0, 0.4583, 0.0, 0.4583, 0.08333, 0.375, 0.08333, 0.4583, 0.75, 0.5417, 0.75, 0.5417, 1.0, 0.4583, 1.0, 0.5417, 0.1389, 0.5694, 0.1389, 0.5694, 0.1667, 0.5417, 0.1667, 0.5694, 0.1389, 0.5972, 0.1389, 0.5972, 0.1667, 0.5694, 0.1667, 0.5417, 0.0, 0.5694, 0.0, 0.5694, 0.08333, 0.5417, 0.08333, 0.5694, 0.0, 0.5972, 0.0, 0.5972, 0.08333, 0.5694, 0.08333, 0.4583, 0.5, 0.5417, 0.5, 0.5417, 0.5, 0.5023, 0.5833, 0.4977, 0.5833, 0.4583, 0.5, 0.5839, 0.6389, 0.5827, 0.6389, 0.5827, 0.6389, 0.5839, 0.6389, 0.4977, 0.5833, 0.5023, 0.5833, 0.5023, 0.5833, 0.4977, 0.5833, 0.5694, 0.5, 0.5972, 0.5, 0.5972, 0.5833, 0.5694, 0.5833, 0.5417, 0.25, 0.5694, 0.25, 0.5694, 0.5, 0.5417, 0.5, 0.5694, 0.25, 0.5972, 0.25, 0.5972, 0.5, 0.5694, 0.5, 0.5023, 0.6667, 0.4977, 0.6667, 0.4977, 0.6667, 0.5023, 0.6667, 0.5694, 0.6667, 0.5972, 0.6667, 0.5972, 0.75, 0.5694, 0.75, 0.5417, 0.1667, 0.5694, 0.1667, 0.5694, 0.25, 0.5417, 0.25, 0.5694, 0.1667, 0.5972, 0.1667, 0.5972, 0.25, 0.5694, 0.25, 0.5417, 0.75, 0.5694, 0.75, 0.5694, 1.0, 0.5417, 1.0, 0.5694, 0.75, 0.5972, 0.75, 0.5972, 1.0, 0.5694, 1.0, 0.4583, 0.75, 0.4977, 0.6667, 0.5023, 0.6667, 0.5417, 0.75, 0.5417, 0.75, 0.4583, 0.75, 0.5827, 0.6111, 0.5839, 0.6111, 0.5839, 0.6111, 0.5827, 0.6111, 0.5417, 0.75, 0.5694, 0.6667, 0.5694, 0.6667, 0.5694, 0.75, 0.5417, 0.75, 0.5417, 0.6206, 0.5417, 0.6091, 0.5417, 0.5987, 0.5417, 0.5904, 0.5417, 0.5852, 0.5417, 0.5833, 0.5417, 0.5, 0.5694, 0.5833, 0.4977, 0.5833, 0.4855, 0.5833, 0.4746, 0.5833, 0.4658, 0.5833, 0.4603, 0.5833, 0.4583, 0.5833, 0.375, 0.5833, 0.4583, 0.5, 0.5023, 0.6667, 0.5145, 0.6667, 0.5254, 0.6667, 0.5342, 0.6667, 0.5397, 0.6667, 0.5417, 0.6667, 0.5694, 0.6667, 0.5417, 0.75, 0.4583, 0.6294, 0.4583, 0.6409, 0.4583, 0.6513, 0.4583, 0.6596, 0.4583, 0.6648, 0.4583, 0.6667, 0.4583, 0.75, 0.375, 0.6667, 0.5023, 0.6667, 0.5023, 0.6667, 0.5145, 0.6661, 0.5145, 0.6667, 0.5145, 0.6667, 0.5145, 0.6661, 0.5254, 0.6643, 0.5254, 0.6667, 0.5254, 0.6667, 0.5254, 0.6643, 0.5392, 0.6513, 0.5417, 0.6513, 0.5417, 0.6513, 0.5392, 0.6513, 0.541, 0.6409, 0.5417, 0.6409, 0.5417, 0.6409, 0.541, 0.6409, 0.5417, 0.6294, 0.5417, 0.6294, 0.5023, 0.5833, 0.5023, 0.5833, 0.5145, 0.5833, 0.5145, 0.5839, 0.5145, 0.5839, 0.5145, 0.5833, 0.5254, 0.5833, 0.5254, 0.5857, 0.5254, 0.5857, 0.5254, 0.5833, 0.5417, 0.5987, 0.5392, 0.5987, 0.5392, 0.5987, 0.5417, 0.5987, 0.5417, 0.6091, 0.541, 0.6091, 0.541, 0.6091, 0.5417, 0.6091, 0.5417, 0.6206, 0.5417, 0.6206, 0.4583, 0.6294, 0.4583, 0.6294, 0.459, 0.6409, 0.4583, 0.6409, 0.4583, 0.6409, 0.459, 0.6409, 0.4608, 0.6513, 0.4583, 0.6513, 0.4583, 0.6513, 0.4608, 0.6513, 0.4746, 0.6643, 0.4746, 0.6667, 0.4746, 0.6667, 0.4746, 0.6643, 0.4855, 0.6661, 0.4855, 0.6667, 0.4855, 0.6667, 0.4855, 0.6661, 0.4977, 0.6667, 0.4977, 0.6667, 0.4583, 0.6206, 0.4583, 0.6206, 0.4583, 0.6091, 0.459, 0.6091, 0.459, 0.6091, 0.4583, 0.6091, 0.4583, 0.5987, 0.4608, 0.5987, 0.4608, 0.5987, 0.4583, 0.5987, 0.4746, 0.5833, 0.4746, 0.5857, 0.4746, 0.5857, 0.4746, 0.5833, 0.4855, 0.5833, 0.4855, 0.5839, 0.4855, 0.5839, 0.4855, 0.5833, 0.4977, 0.5833, 0.4977, 0.5833, 0.5417, 0.5, 0.5694, 0.5, 0.5694, 0.5833, 0.5694, 0.5833, 0.5417, 0.5, 0.5417, 0.6206, 0.5694, 0.5833, 0.5694, 0.5833, 0.5694, 0.5863, 0.5694, 0.6235, 0.5694, 0.6265, 0.5694, 0.6637, 0.5694, 0.6667, 0.5694, 0.6667, 0.5417, 0.6294, 0.5972, 0.5833, 0.625, 0.5833, 0.625, 0.6111, 0.6178, 0.6111, 0.5972, 0.5863, 0.5694, 0.08333, 0.5972, 0.08333, 0.5972, 0.1111, 0.5694, 0.1111, 0.5694, 0.1111, 0.5972, 0.1111, 0.5972, 0.1389, 0.5694, 0.1389, 0.5417, 0.08333, 0.5694, 0.08333, 0.5694, 0.1111, 0.5417, 0.1111, 0.5417, 0.1111, 0.5694, 0.1111, 0.5694, 0.1389, 0.5417, 0.1389, 0.4583, 0.08333, 0.5417, 0.08333, 0.5417, 0.1111, 0.4583, 0.1111, 0.4583, 0.1111, 0.5417, 0.1111, 0.5417, 0.1389, 0.4583, 0.1389, 0.375, 0.08333, 0.4583, 0.08333, 0.4583, 0.1111, 0.375, 0.1111, 0.375, 0.1111, 0.4583, 0.1111, 0.4583, 0.1389, 0.375, 0.1389, 0.625, 0.5833, 0.875, 0.5833, 0.875, 0.6111, 0.625, 0.6111, 0.625, 0.6111, 0.875, 0.6111, 0.875, 0.6389, 0.625, 0.6389, 0.5972, 0.08333, 0.625, 0.08333, 0.625, 0.1111, 0.5972, 0.1111, 0.5972, 0.1111, 0.625, 0.1111, 0.625, 0.1389, 0.5972, 0.1389, 0.3629, 0.6111, 0.3629, 0.5833, 0.3629, 0.5833, 0.3629, 0.6111, 0.1371, 0.6111, 0.1371, 0.6389, 0.1371, 0.6389, 0.1371, 0.6111, 0.5972, 0.6235, 0.5972, 0.6265, 0.5972, 0.6265, 0.5972, 0.6235, 0.5972, 0.6637, 0.6178, 0.6389, 0.625, 0.6389, 0.625, 0.6667, 0.5972, 0.6667, 0.5972, 0.6235, 0.6178, 0.6111, 0.625, 0.6111, 0.625, 0.6389, 0.6178, 0.6389, 0.5972, 0.6265, 0.5694, 0.6637, 0.5827, 0.6389, 0.5839, 0.6389, 0.5972, 0.6637, 0.5972, 0.6667, 0.5694, 0.6667, 0.5694, 0.6265, 0.5694, 0.6235, 0.5694, 0.6235, 0.5694, 0.6265, 0.5827, 0.6111, 0.5786, 0.6111, 0.5694, 0.5863, 0.5786, 0.6111, 0.5749, 0.6111, 0.5694, 0.5863, 0.5749, 0.6111, 0.572, 0.6111, 0.5694, 0.5863, 0.572, 0.6111, 0.5701, 0.6111, 0.5694, 0.5863, 0.5701, 0.6111, 0.5694, 0.6111, 0.5694, 0.5863, 0.5694, 0.6265, 0.5694, 0.6303, 0.5694, 0.6637, 0.5694, 0.6303, 0.5694, 0.6338, 0.5694, 0.6637, 0.5694, 0.6338, 0.5694, 0.6365, 0.5694, 0.6637, 0.5694, 0.6365, 0.5694, 0.6383, 0.5694, 0.6637, 0.5694, 0.6383, 0.5694, 0.6389, 0.5694, 0.6637, 0.5972, 0.6235, 0.5972, 0.6197, 0.5972, 0.6162, 0.5972, 0.6135, 0.5972, 0.6117, 0.5972, 0.6111, 0.5972, 0.5863, 0.6178, 0.6111, 0.5839, 0.6389, 0.588, 0.6389, 0.5917, 0.6389, 0.5947, 0.6389, 0.5966, 0.6389, 0.5972, 0.6389, 0.6178, 0.6389, 0.5972, 0.6637, 0.5694, 0.6265, 0.5694, 0.6265, 0.5697, 0.6303, 0.5694, 0.6303, 0.5694, 0.6303, 0.5697, 0.6303, 0.5703, 0.6338, 0.5694, 0.6338, 0.5694, 0.6338, 0.5703, 0.6338, 0.5749, 0.6381, 0.5749, 0.6389, 0.5749, 0.6389, 0.5749, 0.6381, 0.5786, 0.6387, 0.5786, 0.6389, 0.5786, 0.6389, 0.5786, 0.6387, 0.5827, 0.6389, 0.5827, 0.6389, 0.5972, 0.6265, 0.5972, 0.6265, 0.5972, 0.6303, 0.597, 0.6303, 0.597, 0.6303, 0.5972, 0.6303, 0.5972, 0.6338, 0.5964, 0.6338, 0.5964, 0.6338, 0.5972, 0.6338, 0.5917, 0.6389, 0.5917, 0.6381, 0.5917, 0.6381, 0.5917, 0.6389, 0.588, 0.6389, 0.588, 0.6387, 0.588, 0.6387, 0.588, 0.6389, 0.5839, 0.6389, 0.5839, 0.6389, 0.5839, 0.6111, 0.5839, 0.6111, 0.588, 0.6111, 0.588, 0.6113, 0.588, 0.6113, 0.588, 0.6111, 0.5917, 0.6111, 0.5917, 0.6119, 0.5917, 0.6119, 0.5917, 0.6111, 0.5972, 0.6162, 0.5964, 0.6162, 0.5964, 0.6162, 0.5972, 0.6162, 0.5972, 0.6197, 0.597, 0.6197, 0.597, 0.6197, 0.5972, 0.6197, 0.5972, 0.6235, 0.5972, 0.6235, 0.5827, 0.6111, 0.5827, 0.6111, 0.5786, 0.6113, 0.5786, 0.6111, 0.5786, 0.6111, 0.5786, 0.6113, 0.5749, 0.6119, 0.5749, 0.6111, 0.5749, 0.6111, 0.5749, 0.6119, 0.5703, 0.6162, 0.5694, 0.6162, 0.5694, 0.6162, 0.5703, 0.6162, 0.5697, 0.6197, 0.5694, 0.6197, 0.5694, 0.6197, 0.5697, 0.6197, 0.5694, 0.6235, 0.5694, 0.6235, 0.5694, 0.5833, 0.5972, 0.5833, 0.5972, 0.5863, 0.5839, 0.6111, 0.5827, 0.6111, 0.5694, 0.5863, 0.5022, 0.6652, 0.514, 0.6646, 0.5145, 0.6661, 0.5023, 0.6667, 0.514, 0.6646, 0.5248, 0.6622, 0.5254, 0.6643, 0.5145, 0.6661, 0.5248, 0.6622, 0.537, 0.6507, 0.5392, 0.6513, 0.5254, 0.6643, 0.537, 0.6507, 0.5395, 0.6404, 0.541, 0.6409, 0.5392, 0.6513, 0.5395, 0.6404, 0.5401, 0.6293, 0.5417, 0.6294, 0.541, 0.6409, 0.514, 0.5854, 0.5022, 0.5848, 0.5023, 0.5833, 0.5145, 0.5839, 0.5248, 0.5878, 0.514, 0.5854, 0.5145, 0.5839, 0.5254, 0.5857, 0.537, 0.5993, 0.5248, 0.5878, 0.5254, 0.5857, 0.5392, 0.5987, 0.5395, 0.6096, 0.537, 0.5993, 0.5392, 0.5987, 0.541, 0.6091, 0.5401, 0.6207, 0.5395, 0.6096, 0.541, 0.6091, 0.5417, 0.6206, 0.4599, 0.6293, 0.4605, 0.6404, 0.459, 0.6409, 0.4583, 0.6294, 0.4605, 0.6404, 0.463, 0.6507, 0.4608, 0.6513, 0.459, 0.6409, 0.463, 0.6507, 0.4752, 0.6622, 0.4746, 0.6643, 0.4608, 0.6513, 0.4752, 0.6622, 0.486, 0.6646, 0.4855, 0.6661, 0.4746, 0.6643, 0.486, 0.6646, 0.4978, 0.6652, 0.4977, 0.6667, 0.4855, 0.6661, 0.4605, 0.6096, 0.4599, 0.6207, 0.4583, 0.6206, 0.459, 0.6091, 0.463, 0.5993, 0.4605, 0.6096, 0.459, 0.6091, 0.4608, 0.5987, 0.4752, 0.5878, 0.463, 0.5993, 0.4608, 0.5987, 0.4746, 0.5857, 0.486, 0.5854, 0.4752, 0.5878, 0.4746, 0.5857, 0.4855, 0.5839, 0.4978, 0.5848, 0.486, 0.5854, 0.4855, 0.5839, 0.4977, 0.5833, 0.5022, 0.5848, 0.4978, 0.5848, 0.4977, 0.5833, 0.5023, 0.5833, 0.5401, 0.6293, 0.5401, 0.6207, 0.5417, 0.6206, 0.5417, 0.6294, 0.4599, 0.6207, 0.4599, 0.6293, 0.4583, 0.6294, 0.4583, 0.6206, 0.4978, 0.6652, 0.5022, 0.6652, 0.5023, 0.6667, 0.4977, 0.6667, 0.5705, 0.6264, 0.5707, 0.63, 0.5697, 0.6303, 0.5694, 0.6265, 0.5707, 0.63, 0.5717, 0.6333, 0.5703, 0.6338, 0.5697, 0.6303, 0.5717, 0.6333, 0.5754, 0.6368, 0.5749, 0.6381, 0.5703, 0.6338, 0.5754, 0.6368, 0.579, 0.6377, 0.5786, 0.6387, 0.5749, 0.6381, 0.579, 0.6377, 0.5828, 0.6379, 0.5827, 0.6389, 0.5786, 0.6387, 0.5959, 0.63, 0.5961, 0.6264, 0.5972, 0.6265, 0.597, 0.6303, 0.5949, 0.6333, 0.5959, 0.63, 0.597, 0.6303, 0.5964, 0.6338, 0.5912, 0.6368, 0.5949, 0.6333, 0.5964, 0.6338, 0.5917, 0.6381, 0.5877, 0.6377, 0.5912, 0.6368, 0.5917, 0.6381, 0.588, 0.6387, 0.5838, 0.6379, 0.5877, 0.6377, 0.588, 0.6387, 0.5839, 0.6389, 0.5877, 0.6123, 0.5838, 0.6121, 0.5839, 0.6111, 0.588, 0.6113, 0.5912, 0.6132, 0.5877, 0.6123, 0.588, 0.6113, 0.5917, 0.6119, 0.5949, 0.6167, 0.5912, 0.6132, 0.5917, 0.6119, 0.5964, 0.6162, 0.5959, 0.62, 0.5949, 0.6167, 0.5964, 0.6162, 0.597, 0.6197, 0.5961, 0.6236, 0.5959, 0.62, 0.597, 0.6197, 0.5972, 0.6235, 0.5828, 0.6121, 0.579, 0.6123, 0.5786, 0.6113, 0.5827, 0.6111, 0.579, 0.6123, 0.5754, 0.6132, 0.5749, 0.6119, 0.5786, 0.6113, 0.5754, 0.6132, 0.5717, 0.6167, 0.5703, 0.6162, 0.5749, 0.6119, 0.5717, 0.6167, 0.5707, 0.62, 0.5697, 0.6197, 0.5703, 0.6162, 0.5707, 0.62, 0.5705, 0.6236, 0.5694, 0.6235, 0.5697, 0.6197, 0.5838, 0.6121, 0.5828, 0.6121, 0.5827, 0.6111, 0.5839, 0.6111, 0.5705, 0.6236, 0.5705, 0.6264, 0.5694, 0.6265, 0.5694, 0.6235, 0.5828, 0.6379, 0.5838, 0.6379, 0.5839, 0.6389, 0.5827, 0.6389, 0.5961, 0.6264, 0.5961, 0.6236, 0.5972, 0.6235, 0.5972, 0.6265, 0.502, 0.6628, 0.5132, 0.6622, 0.514, 0.6646, 0.5022, 0.6652, 0.5132, 0.6622, 0.5235, 0.6592, 0.5248, 0.6622, 0.514, 0.6646, 0.5235, 0.6592, 0.5338, 0.6494, 0.537, 0.6507, 0.5248, 0.6622, 0.5338, 0.6494, 0.5369, 0.6397, 0.5395, 0.6404, 0.537, 0.6507, 0.5369, 0.6397, 0.5375, 0.6291, 0.5401, 0.6293, 0.5395, 0.6404, 0.5132, 0.5878, 0.502, 0.5872, 0.5022, 0.5848, 0.514, 0.5854, 0.5235, 0.5908, 0.5132, 0.5878, 0.514, 0.5854, 0.5248, 0.5878, 0.5338, 0.6006, 0.5235, 0.5908, 0.5248, 0.5878, 0.537, 0.5993, 0.5369, 0.6103, 0.5338, 0.6006, 0.537, 0.5993, 0.5395, 0.6096, 0.5375, 0.6209, 0.5369, 0.6103, 0.5395, 0.6096, 0.5401, 0.6207, 0.4625, 0.6291, 0.4631, 0.6397, 0.4605, 0.6404, 0.4599, 0.6293, 0.4631, 0.6397, 0.4662, 0.6494, 0.463, 0.6507, 0.4605, 0.6404, 0.4662, 0.6494, 0.4765, 0.6592, 0.4752, 0.6622, 0.463, 0.6507, 0.4765, 0.6592, 0.4868, 0.6622, 0.486, 0.6646, 0.4752, 0.6622, 0.4868, 0.6622, 0.498, 0.6628, 0.4978, 0.6652, 0.486, 0.6646, 0.4631, 0.6103, 0.4625, 0.6209, 0.4599, 0.6207, 0.4605, 0.6096, 0.4662, 0.6006, 0.4631, 0.6103, 0.4605, 0.6096, 0.463, 0.5993, 0.4765, 0.5908, 0.4662, 0.6006, 0.463, 0.5993, 0.4752, 0.5878, 0.4868, 0.5878, 0.4765, 0.5908, 0.4752, 0.5878, 0.486, 0.5854, 0.498, 0.5872, 0.4868, 0.5878, 0.486, 0.5854, 0.4978, 0.5848, 0.502, 0.5872, 0.498, 0.5872, 0.4978, 0.5848, 0.5022, 0.5848, 0.5375, 0.6291, 0.5375, 0.6209, 0.5401, 0.6207, 0.5401, 0.6293, 0.4625, 0.6209, 0.4625, 0.6291, 0.4599, 0.6293, 0.4599, 0.6207, 0.498, 0.6628, 0.502, 0.6628, 0.5022, 0.6652, 0.4978, 0.6652, 0.5723, 0.6263, 0.5725, 0.6295, 0.5707, 0.63, 0.5705, 0.6264, 0.5725, 0.6295, 0.5737, 0.6324, 0.5717, 0.6333, 0.5707, 0.63, 0.5737, 0.6324, 0.5764, 0.6349, 0.5754, 0.6368, 0.5717, 0.6333, 0.5764, 0.6349, 0.5795, 0.636, 0.579, 0.6377, 0.5754, 0.6368, 0.5795, 0.636, 0.583, 0.6363, 0.5828, 0.6379, 0.579, 0.6377, 0.5941, 0.6295, 0.5944, 0.6263, 0.5961, 0.6264, 0.5959, 0.63, 0.5929, 0.6324, 0.5941, 0.6295, 0.5959, 0.63, 0.5949, 0.6333, 0.5902, 0.6349, 0.5929, 0.6324, 0.5949, 0.6333, 0.5912, 0.6368, 0.5872, 0.636, 0.5902, 0.6349, 0.5912, 0.6368, 0.5877, 0.6377, 0.5837, 0.6363, 0.5872, 0.636, 0.5877, 0.6377, 0.5838, 0.6379, 0.5872, 0.614, 0.5837, 0.6137, 0.5838, 0.6121, 0.5877, 0.6123, 0.5902, 0.6151, 0.5872, 0.614, 0.5877, 0.6123, 0.5912, 0.6132, 0.5929, 0.6176, 0.5902, 0.6151, 0.5912, 0.6132, 0.5949, 0.6167, 0.5941, 0.6205, 0.5929, 0.6176, 0.5949, 0.6167, 0.5959, 0.62, 0.5944, 0.6237, 0.5941, 0.6205, 0.5959, 0.62, 0.5961, 0.6236, 0.583, 0.6137, 0.5795, 0.614, 0.579, 0.6123, 0.5828, 0.6121, 0.5795, 0.614, 0.5764, 0.6151, 0.5754, 0.6132, 0.579, 0.6123, 0.5764, 0.6151, 0.5737, 0.6176, 0.5717, 0.6167, 0.5754, 0.6132, 0.5737, 0.6176, 0.5725, 0.6205, 0.5707, 0.62, 0.5717, 0.6167, 0.5725, 0.6205, 0.5723, 0.6237, 0.5705, 0.6236, 0.5707, 0.62, 0.5837, 0.6137, 0.583, 0.6137, 0.5828, 0.6121, 0.5838, 0.6121, 0.5723, 0.6237, 0.5723, 0.6263, 0.5705, 0.6264, 0.5705, 0.6236, 0.583, 0.6363, 0.5837, 0.6363, 0.5838, 0.6379, 0.5828, 0.6379, 0.5944, 0.6263, 0.5944, 0.6237, 0.5961, 0.6236, 0.5961, 0.6264, 0.3609, 0.1945, 0.3672, 0.2348, 0.2151, 0.2872, 0.2017, 0.2029, 0.3672, 0.2348, 0.3846, 0.2688, 0.2526, 0.3608, 0.2151, 0.2872, 0.3846, 0.2688, 0.4116, 0.2958, 0.311, 0.4193, 0.2526, 0.3608, 0.4116, 0.2958, 0.4456, 0.3131, 0.3847, 0.4568, 0.311, 0.4193, 0.4456, 0.3131, 0.4858, 0.3195, 0.469, 0.4701, 0.3847, 0.4568, 0.6359, 0.2348, 0.6423, 0.1945, 0.8014, 0.2029, 0.7881, 0.2872, 0.6186, 0.2688, 0.6359, 0.2348, 0.7881, 0.2872, 0.7506, 0.3608, 0.5916, 0.2958, 0.6186, 0.2688, 0.7506, 0.3608, 0.6921, 0.4193, 0.5576, 0.3131, 0.5916, 0.2958, 0.6921, 0.4193, 0.6185, 0.4568, 0.5173, 0.3195, 0.5576, 0.3131, 0.6185, 0.4568, 0.5342, 0.4701, 0.4858, 0.05641, 0.4456, 0.06279, 0.3847, -0.08087, 0.469, -0.09422, 0.4456, 0.06279, 0.4116, 0.08012, 0.311, -0.04335, 0.3847, -0.08087, 0.4116, 0.08012, 0.3846, 0.1071, 0.2526, 0.01509, 0.311, -0.04335, 0.3846, 0.1071, 0.3672, 0.1411, 0.2151, 0.08873, 0.2526, 0.01509, 0.3672, 0.1411, 0.3609, 0.1814, 0.2017, 0.173, 0.2151, 0.08873, 0.5576, 0.06279, 0.5173, 0.05641, 0.5342, -0.09422, 0.6185, -0.08087, 0.5916, 0.08012, 0.5576, 0.06279, 0.6185, -0.08087, 0.6921, -0.04335, 0.6186, 0.1071, 0.5916, 0.08012, 0.6921, -0.04335, 0.7506, 0.01509, 0.6359, 0.1411, 0.6186, 0.1071, 0.7506, 0.01509, 0.7881, 0.08873, 0.6423, 0.1814, 0.6359, 0.1411, 0.7881, 0.08873, 0.8014, 0.173, 0.6423, 0.1945, 0.6423, 0.1814, 0.8014, 0.173, 0.8014, 0.2029, 0.4858, 0.3195, 0.5173, 0.3195, 0.5342, 0.4701, 0.469, 0.4701, 0.5173, 0.05641, 0.4858, 0.05641, 0.469, -0.09422, 0.5342, -0.09422, 0.3609, 0.1814, 0.3609, 0.1945, 0.2017, 0.2029, 0.2017, 0.173, 0.4771, 0.7393, 0.4177, 0.7487, 0.4007, 0.6965, 0.4728, 0.6851, 0.4177, 0.7487, 0.3725, 0.7717, 0.3402, 0.7273, 0.4007, 0.6965, 0.3725, 0.7717, 0.3366, 0.8076, 0.2922, 0.7754, 0.3402, 0.7273, 0.3366, 0.8076, 0.3135, 0.8528, 0.2613, 0.8359, 0.2922, 0.7754, 0.3135, 0.8528, 0.3041, 0.9122, 0.2499, 0.908, 0.2613, 0.8359, 0.4177, 1.082, 0.4771, 1.091, 0.4728, 1.146, 0.4007, 1.134, 0.3725, 1.059, 0.4177, 1.082, 0.4007, 1.134, 0.3402, 1.103, 0.3366, 1.023, 0.3725, 1.059, 0.3402, 1.103, 0.2922, 1.055, 0.3135, 0.9779, 0.3366, 1.023, 0.2922, 1.055, 0.2613, 0.9948, 0.3041, 0.9185, 0.3135, 0.9779, 0.2613, 0.9948, 0.2499, 0.9227, 0.6896, 0.9779, 0.6991, 0.9185, 0.7533, 0.9227, 0.7418, 0.9948, 0.6666, 1.023, 0.6896, 0.9779, 0.7418, 0.9948, 0.711, 1.055, 0.6307, 1.059, 0.6666, 1.023, 0.711, 1.055, 0.663, 1.103, 0.5855, 1.082, 0.6307, 1.059, 0.663, 1.103, 0.6025, 1.134, 0.5261, 1.091, 0.5855, 1.082, 0.6025, 1.134, 0.5304, 1.146, 0.6991, 0.9122, 0.6896, 0.8528, 0.7418, 0.8359, 0.7533, 0.908, 0.6896, 0.8528, 0.6666, 0.8076, 0.711, 0.7754, 0.7418, 0.8359, 0.6666, 0.8076, 0.6307, 0.7717, 0.663, 0.7273, 0.711, 0.7754, 0.6307, 0.7717, 0.5855, 0.7487, 0.6025, 0.6965, 0.663, 0.7273, 0.5855, 0.7487, 0.5261, 0.7393, 0.5304, 0.6851, 0.6025, 0.6965, 0.6991, 0.9185, 0.6991, 0.9122, 0.7533, 0.908, 0.7533, 0.9227, 0.5261, 0.7393, 0.4771, 0.7393, 0.4728, 0.6851, 0.5304, 0.6851, 0.3041, 0.9122, 0.3041, 0.9185, 0.2499, 0.9227, 0.2499, 0.908, 0.4771, 1.091, 0.5261, 1.091, 0.5304, 1.146, 0.4728, 1.146, 0.3869, 0.193, 0.3922, 0.2263, 0.3672, 0.2348, 0.3609, 0.1945, 0.3922, 0.2263, 0.4061, 0.2536, 0.3846, 0.2688, 0.3672, 0.2348, 0.4061, 0.2536, 0.4277, 0.2753, 0.4116, 0.2958, 0.3846, 0.2688, 0.4277, 0.2753, 0.455, 0.2892, 0.4456, 0.3131, 0.4116, 0.2958, 0.455, 0.2892, 0.4884, 0.2945, 0.4858, 0.3195, 0.4456, 0.3131, 0.611, 0.2263, 0.6163, 0.193, 0.6423, 0.1945, 0.6359, 0.2348, 0.5971, 0.2536, 0.611, 0.2263, 0.6359, 0.2348, 0.6186, 0.2688, 0.5754, 0.2753, 0.5971, 0.2536, 0.6186, 0.2688, 0.5916, 0.2958, 0.5481, 0.2892, 0.5754, 0.2753, 0.5916, 0.2958, 0.5576, 0.3131, 0.5148, 0.2945, 0.5481, 0.2892, 0.5576, 0.3131, 0.5173, 0.3195, 0.4884, 0.08145, 0.455, 0.08673, 0.4456, 0.06279, 0.4858, 0.05641, 0.455, 0.08673, 0.4277, 0.1006, 0.4116, 0.08012, 0.4456, 0.06279, 0.4277, 0.1006, 0.4061, 0.1223, 0.3846, 0.1071, 0.4116, 0.08012, 0.4061, 0.1223, 0.3922, 0.1496, 0.3672, 0.1411, 0.3846, 0.1071, 0.3922, 0.1496, 0.3869, 0.1829, 0.3609, 0.1814, 0.3672, 0.1411, 0.5481, 0.08673, 0.5148, 0.08145, 0.5173, 0.05641, 0.5576, 0.06279, 0.5754, 0.1006, 0.5481, 0.08673, 0.5576, 0.06279, 0.5916, 0.08012, 0.5971, 0.1223, 0.5754, 0.1006, 0.5916, 0.08012, 0.6186, 0.1071, 0.611, 0.1496, 0.5971, 0.1223, 0.6186, 0.1071, 0.6359, 0.1411, 0.6163, 0.1829, 0.611, 0.1496, 0.6359, 0.1411, 0.6423, 0.1814, 0.6163, 0.193, 0.6163, 0.1829, 0.6423, 0.1814, 0.6423, 0.1945, 0.4884, 0.2945, 0.5148, 0.2945, 0.5173, 0.3195, 0.4858, 0.3195, 0.5148, 0.08145, 0.4884, 0.08145, 0.4858, 0.05641, 0.5173, 0.05641, 0.3869, 0.1829, 0.3869, 0.193, 0.3609, 0.1945, 0.3609, 0.1814, 0.4789, 0.7621, 0.4248, 0.7706, 0.4177, 0.7487, 0.4771, 0.7393, 0.4248, 0.7706, 0.386, 0.7904, 0.3725, 0.7717, 0.4177, 0.7487, 0.386, 0.7904, 0.3552, 0.8212, 0.3366, 0.8076, 0.3725, 0.7717, 0.3552, 0.8212, 0.3355, 0.86, 0.3135, 0.8528, 0.3366, 0.8076, 0.3355, 0.86, 0.3269, 0.914, 0.3041, 0.9122, 0.3135, 0.8528, 0.4248, 1.06, 0.4789, 1.069, 0.4771, 1.091, 0.4177, 1.082, 0.386, 1.04, 0.4248, 1.06, 0.4177, 1.082, 0.3725, 1.059, 0.3552, 1.01, 0.386, 1.04, 0.3725, 1.059, 0.3366, 1.023, 0.3355, 0.9708, 0.3552, 1.01, 0.3366, 1.023, 0.3135, 0.9779, 0.3269, 0.9167, 0.3355, 0.9708, 0.3135, 0.9779, 0.3041, 0.9185, 0.6677, 0.9708, 0.6763, 0.9167, 0.6991, 0.9185, 0.6896, 0.9779, 0.648, 1.01, 0.6677, 0.9708, 0.6896, 0.9779, 0.6666, 1.023, 0.6172, 1.04, 0.648, 1.01, 0.6666, 1.023, 0.6307, 1.059, 0.5784, 1.06, 0.6172, 1.04, 0.6307, 1.059, 0.5855, 1.082, 0.5243, 1.069, 0.5784, 1.06, 0.5855, 1.082, 0.5261, 1.091, 0.6763, 0.914, 0.6677, 0.86, 0.6896, 0.8528, 0.6991, 0.9122, 0.6677, 0.86, 0.648, 0.8212, 0.6666, 0.8076, 0.6896, 0.8528, 0.648, 0.8212, 0.6172, 0.7904, 0.6307, 0.7717, 0.6666, 0.8076, 0.6172, 0.7904, 0.5784, 0.7706, 0.5855, 0.7487, 0.6307, 0.7717, 0.5784, 0.7706, 0.5243, 0.7621, 0.5261, 0.7393, 0.5855, 0.7487, 0.6763, 0.9167, 0.6763, 0.914, 0.6991, 0.9122, 0.6991, 0.9185, 0.5243, 0.7621, 0.4789, 0.7621, 0.4771, 0.7393, 0.5261, 0.7393, 0.3269, 0.914, 0.3269, 0.9167, 0.3041, 0.9185, 0.3041, 0.9122, 0.4789, 1.069, 0.5243, 1.069, 0.5261, 1.091, 0.4771, 1.091, 0.4492, 0.2744, 0.4492, 0.2764, 0.4331, 0.2777, 0.4331, 0.2731, 0.451, 0.263, 0.4492, 0.2744, 0.4331, 0.2731, 0.4355, 0.258, 0.451, 0.2878, 0.455, 0.2956, 0.4418, 0.3052, 0.4355, 0.2928, 0.455, 0.2956, 0.4613, 0.3018, 0.4517, 0.315, 0.4418, 0.3052, 0.4492, 0.2764, 0.451, 0.2878, 0.4355, 0.2928, 0.4331, 0.2777, 0.489, 0.2546, 0.4977, 0.256, 0.5023, 0.2583, 0.506, 0.262, 0.5083, 0.2666, 0.5097, 0.2753, 0.5097, 0.2755, 0.5083, 0.2842, 0.506, 0.2888, 0.5023, 0.2924, 0.4977, 0.2948, 0.489, 0.2962, 0.4814, 0.2962, 0.4727, 0.2948, 0.4681, 0.2924, 0.4644, 0.2888, 0.4621, 0.2842, 0.4607, 0.2755, 0.4607, 0.2753, 0.4621, 0.2666, 0.4644, 0.262, 0.4681, 0.2583, 0.4727, 0.256, 0.4814, 0.2546, 0.5091, 0.3018, 0.5153, 0.2956, 0.5285, 0.3052, 0.5187, 0.315, 0.5013, 0.3058, 0.5091, 0.3018, 0.5187, 0.315, 0.5063, 0.3213, 0.5013, 0.245, 0.4899, 0.2431, 0.4912, 0.227, 0.5063, 0.2294, 0.4805, 0.3076, 0.4899, 0.3076, 0.4912, 0.3237, 0.4792, 0.3237, 0.455, 0.2552, 0.451, 0.263, 0.4355, 0.258, 0.4418, 0.2456, 0.4691, 0.245, 0.4613, 0.2489, 0.4517, 0.2357, 0.464, 0.2294, 0.4613, 0.2489, 0.455, 0.2552, 0.4418, 0.2456, 0.4517, 0.2357, 0.4805, 0.2431, 0.4691, 0.245, 0.464, 0.2294, 0.4792, 0.227, 0.4899, 0.2431, 0.4805, 0.2431, 0.4792, 0.227, 0.4912, 0.227, 0.5153, 0.2552, 0.5091, 0.2489, 0.5187, 0.2357, 0.5285, 0.2456, 0.5193, 0.263, 0.5153, 0.2552, 0.5285, 0.2456, 0.5349, 0.258, 0.4691, 0.3058, 0.4805, 0.3076, 0.4792, 0.3237, 0.464, 0.3213, 0.5091, 0.2489, 0.5013, 0.245, 0.5063, 0.2294, 0.5187, 0.2357, 0.4899, 0.3076, 0.5013, 0.3058, 0.5063, 0.3213, 0.4912, 0.3237, 0.5153, 0.2956, 0.5193, 0.2878, 0.5349, 0.2928, 0.5285, 0.3052, 0.5211, 0.2744, 0.5193, 0.263, 0.5349, 0.258, 0.5372, 0.2731, 0.4613, 0.3018, 0.4691, 0.3058, 0.464, 0.3213, 0.4517, 0.315, 0.4607, 0.2755, 0.4621, 0.2842, 0.4559, 0.2862, 0.4543, 0.276, 0.4543, 0.276, 0.4559, 0.2862, 0.451, 0.2878, 0.4492, 0.2764, 0.4621, 0.2842, 0.4644, 0.2888, 0.4592, 0.2926, 0.4559, 0.2862, 0.4559, 0.2862, 0.4592, 0.2926, 0.455, 0.2956, 0.451, 0.2878, 0.4644, 0.2888, 0.4681, 0.2924, 0.4642, 0.2977, 0.4592, 0.2926, 0.4592, 0.2926, 0.4642, 0.2977, 0.4613, 0.3018, 0.455, 0.2956, 0.4681, 0.2924, 0.4727, 0.2948, 0.4707, 0.301, 0.4642, 0.2977, 0.4642, 0.2977, 0.4707, 0.301, 0.4691, 0.3058, 0.4613, 0.3018, 0.4727, 0.2948, 0.4814, 0.2962, 0.4809, 0.3026, 0.4707, 0.301, 0.4707, 0.301, 0.4809, 0.3026, 0.4805, 0.3076, 0.4691, 0.3058, 0.5083, 0.2842, 0.5097, 0.2755, 0.5161, 0.276, 0.5145, 0.2862, 0.5145, 0.2862, 0.5161, 0.276, 0.5211, 0.2764, 0.5193, 0.2878, 0.506, 0.2888, 0.5083, 0.2842, 0.5145, 0.2862, 0.5112, 0.2926, 0.5112, 0.2926, 0.5145, 0.2862, 0.5193, 0.2878, 0.5153, 0.2956, 0.5023, 0.2924, 0.506, 0.2888, 0.5112, 0.2926, 0.5061, 0.2977, 0.5061, 0.2977, 0.5112, 0.2926, 0.5153, 0.2956, 0.5091, 0.3018, 0.4977, 0.2948, 0.5023, 0.2924, 0.5061, 0.2977, 0.4997, 0.301, 0.4997, 0.301, 0.5061, 0.2977, 0.5091, 0.3018, 0.5013, 0.3058, 0.489, 0.2962, 0.4977, 0.2948, 0.4997, 0.301, 0.4895, 0.3026, 0.4895, 0.3026, 0.4997, 0.301, 0.5013, 0.3058, 0.4899, 0.3076, 0.4814, 0.2546, 0.4727, 0.256, 0.4707, 0.2498, 0.4809, 0.2482, 0.4809, 0.2482, 0.4707, 0.2498, 0.4691, 0.245, 0.4805, 0.2431, 0.4727, 0.256, 0.4681, 0.2583, 0.4642, 0.2531, 0.4707, 0.2498, 0.4707, 0.2498, 0.4642, 0.2531, 0.4613, 0.2489, 0.4691, 0.245, 0.4681, 0.2583, 0.4644, 0.262, 0.4592, 0.2581, 0.4642, 0.2531, 0.4642, 0.2531, 0.4592, 0.2581, 0.455, 0.2552, 0.4613, 0.2489, 0.4644, 0.262, 0.4621, 0.2666, 0.4559, 0.2646, 0.4592, 0.2581, 0.4592, 0.2581, 0.4559, 0.2646, 0.451, 0.263, 0.455, 0.2552, 0.4621, 0.2666, 0.4607, 0.2753, 0.4543, 0.2748, 0.4559, 0.2646, 0.4559, 0.2646, 0.4543, 0.2748, 0.4492, 0.2744, 0.451, 0.263, 0.4977, 0.256, 0.489, 0.2546, 0.4895, 0.2482, 0.4997, 0.2498, 0.4997, 0.2498, 0.4895, 0.2482, 0.4899, 0.2431, 0.5013, 0.245, 0.5023, 0.2583, 0.4977, 0.256, 0.4997, 0.2498, 0.5061, 0.2531, 0.5061, 0.2531, 0.4997, 0.2498, 0.5013, 0.245, 0.5091, 0.2489, 0.506, 0.262, 0.5023, 0.2583, 0.5061, 0.2531, 0.5112, 0.2581, 0.5112, 0.2581, 0.5061, 0.2531, 0.5091, 0.2489, 0.5153, 0.2552, 0.5083, 0.2666, 0.506, 0.262, 0.5112, 0.2581, 0.5145, 0.2646, 0.5145, 0.2646, 0.5112, 0.2581, 0.5153, 0.2552, 0.5193, 0.263, 0.5097, 0.2753, 0.5083, 0.2666, 0.5145, 0.2646, 0.5161, 0.2748, 0.5161, 0.2748, 0.5145, 0.2646, 0.5193, 0.263, 0.5211, 0.2744, 0.5097, 0.2755, 0.5097, 0.2753, 0.5161, 0.2748, 0.5161, 0.276, 0.5161, 0.276, 0.5161, 0.2748, 0.5211, 0.2744, 0.5211, 0.2764, 0.4814, 0.2962, 0.489, 0.2962, 0.4895, 0.3026, 0.4809, 0.3026, 0.4809, 0.3026, 0.4895, 0.3026, 0.4899, 0.3076, 0.4805, 0.3076, 0.489, 0.2546, 0.4814, 0.2546, 0.4809, 0.2482, 0.4895, 0.2482, 0.4895, 0.2482, 0.4809, 0.2482, 0.4805, 0.2431, 0.4899, 0.2431, 0.4607, 0.2753, 0.4607, 0.2755, 0.4543, 0.276, 0.4543, 0.2748, 0.4543, 0.2748, 0.4543, 0.276, 0.4492, 0.2764, 0.4492, 0.2744, 0.5193, 0.2878, 0.5211, 0.2764, 0.5372, 0.2777, 0.5349, 0.2928, 0.4595, 0.5891, 0.4561, 0.5959, 0.4453, 0.5923, 0.45, 0.583, 0.5143, 0.6153, 0.5158, 0.6058, 0.5271, 0.6059, 0.5251, 0.6189, 0.4716, 0.5804, 0.4648, 0.5838, 0.4574, 0.5756, 0.4667, 0.5708, 0.4648, 0.5838, 0.4595, 0.5891, 0.45, 0.583, 0.4574, 0.5756, 0.4545, 0.6054, 0.4545, 0.6058, 0.4432, 0.6059, 0.4432, 0.6053, 0.4545, 0.6058, 0.4561, 0.6153, 0.4453, 0.6189, 0.4432, 0.6059, 0.4595, 0.6221, 0.4648, 0.6274, 0.4574, 0.6356, 0.45, 0.6282, 0.4561, 0.6153, 0.4595, 0.6221, 0.45, 0.6282, 0.4453, 0.6189, 0.4648, 0.6274, 0.4716, 0.6308, 0.4667, 0.6403, 0.4574, 0.6356, 0.4892, 0.6324, 0.4988, 0.6308, 0.5036, 0.6403, 0.4906, 0.6424, 0.5055, 0.6274, 0.5109, 0.6221, 0.5203, 0.6282, 0.5129, 0.6356, 0.4988, 0.6308, 0.5055, 0.6274, 0.5129, 0.6356, 0.5036, 0.6403, 0.4716, 0.6308, 0.4811, 0.6324, 0.4797, 0.6424, 0.4667, 0.6403, 0.4811, 0.6324, 0.4892, 0.6324, 0.4906, 0.6424, 0.4797, 0.6424, 0.5158, 0.6058, 0.5158, 0.6054, 0.5271, 0.6053, 0.5271, 0.6059, 0.4561, 0.5959, 0.4545, 0.6054, 0.4432, 0.6053, 0.4453, 0.5923, 0.5143, 0.5959, 0.5109, 0.5891, 0.5203, 0.583, 0.5251, 0.5923, 0.5109, 0.5891, 0.5055, 0.5838, 0.5129, 0.5756, 0.5203, 0.583, 0.4891, 0.58, 0.4984, 0.5815, 0.5048, 0.5847, 0.5099, 0.5898, 0.5132, 0.5963, 0.5146, 0.6055, 0.5146, 0.6057, 0.5132, 0.6149, 0.5099, 0.6214, 0.5048, 0.6265, 0.4984, 0.6297, 0.4891, 0.6312, 0.4813, 0.6312, 0.472, 0.6297, 0.4656, 0.6265, 0.4605, 0.6214, 0.4572, 0.6149, 0.4557, 0.6057, 0.4557, 0.6055, 0.4572, 0.5963, 0.4605, 0.5898, 0.4656, 0.5847, 0.472, 0.5815, 0.4813, 0.58, 0.5055, 0.5838, 0.4988, 0.5804, 0.5036, 0.5708, 0.5129, 0.5756, 0.5158, 0.6054, 0.5143, 0.5959, 0.5251, 0.5923, 0.5271, 0.6053, 0.4811, 0.5788, 0.4716, 0.5804, 0.4667, 0.5708, 0.4797, 0.5688, 0.5109, 0.6221, 0.5143, 0.6153, 0.5251, 0.6189, 0.5203, 0.6282, 0.4813, 0.58, 0.472, 0.5815, 0.4718, 0.5808, 0.4812, 0.5793, 0.4812, 0.5793, 0.4718, 0.5808, 0.4716, 0.5804, 0.4811, 0.5788, 0.472, 0.5815, 0.4656, 0.5847, 0.4652, 0.5842, 0.4718, 0.5808, 0.4718, 0.5808, 0.4652, 0.5842, 0.4648, 0.5838, 0.4716, 0.5804, 0.4656, 0.5847, 0.4605, 0.5898, 0.4599, 0.5894, 0.4652, 0.5842, 0.4652, 0.5842, 0.4599, 0.5894, 0.4595, 0.5891, 0.4648, 0.5838, 0.4605, 0.5898, 0.4572, 0.5963, 0.4565, 0.596, 0.4599, 0.5894, 0.4599, 0.5894, 0.4565, 0.596, 0.4561, 0.5959, 0.4595, 0.5891, 0.4572, 0.5963, 0.4557, 0.6055, 0.455, 0.6055, 0.4565, 0.596, 0.4565, 0.596, 0.455, 0.6055, 0.4545, 0.6054, 0.4561, 0.5959, 0.472, 0.6297, 0.4813, 0.6312, 0.4812, 0.6319, 0.4718, 0.6304, 0.4718, 0.6304, 0.4812, 0.6319, 0.4811, 0.6324, 0.4716, 0.6308, 0.4656, 0.6265, 0.472, 0.6297, 0.4718, 0.6304, 0.4652, 0.627, 0.4652, 0.627, 0.4718, 0.6304, 0.4716, 0.6308, 0.4648, 0.6274, 0.4605, 0.6214, 0.4656, 0.6265, 0.4652, 0.627, 0.4599, 0.6218, 0.4599, 0.6218, 0.4652, 0.627, 0.4648, 0.6274, 0.4595, 0.6221, 0.4572, 0.6149, 0.4605, 0.6214, 0.4599, 0.6218, 0.4565, 0.6152, 0.4565, 0.6152, 0.4599, 0.6218, 0.4595, 0.6221, 0.4561, 0.6153, 0.4557, 0.6057, 0.4572, 0.6149, 0.4565, 0.6152, 0.455, 0.6057, 0.455, 0.6057, 0.4565, 0.6152, 0.4561, 0.6153, 0.4545, 0.6058, 0.5132, 0.6149, 0.5146, 0.6057, 0.5153, 0.6057, 0.5138, 0.6152, 0.5138, 0.6152, 0.5153, 0.6057, 0.5158, 0.6058, 0.5143, 0.6153, 0.5099, 0.6214, 0.5132, 0.6149, 0.5138, 0.6152, 0.5105, 0.6218, 0.5105, 0.6218, 0.5138, 0.6152, 0.5143, 0.6153, 0.5109, 0.6221, 0.5048, 0.6265, 0.5099, 0.6214, 0.5105, 0.6218, 0.5052, 0.627, 0.5052, 0.627, 0.5105, 0.6218, 0.5109, 0.6221, 0.5055, 0.6274, 0.4984, 0.6297, 0.5048, 0.6265, 0.5052, 0.627, 0.4986, 0.6304, 0.4986, 0.6304, 0.5052, 0.627, 0.5055, 0.6274, 0.4988, 0.6308, 0.4891, 0.6312, 0.4984, 0.6297, 0.4986, 0.6304, 0.4892, 0.6319, 0.4892, 0.6319, 0.4986, 0.6304, 0.4988, 0.6308, 0.4892, 0.6324, 0.5146, 0.6055, 0.5132, 0.5963, 0.5138, 0.596, 0.5153, 0.6055, 0.5153, 0.6055, 0.5138, 0.596, 0.5143, 0.5959, 0.5158, 0.6054, 0.5132, 0.5963, 0.5099, 0.5898, 0.5105, 0.5894, 0.5138, 0.596, 0.5138, 0.596, 0.5105, 0.5894, 0.5109, 0.5891, 0.5143, 0.5959, 0.5099, 0.5898, 0.5048, 0.5847, 0.5052, 0.5842, 0.5105, 0.5894, 0.5105, 0.5894, 0.5052, 0.5842, 0.5055, 0.5838, 0.5109, 0.5891, 0.5048, 0.5847, 0.4984, 0.5815, 0.4986, 0.5808, 0.5052, 0.5842, 0.5052, 0.5842, 0.4986, 0.5808, 0.4988, 0.5804, 0.5055, 0.5838, 0.4984, 0.5815, 0.4891, 0.58, 0.4892, 0.5793, 0.4986, 0.5808, 0.4986, 0.5808, 0.4892, 0.5793, 0.4892, 0.5788, 0.4988, 0.5804, 0.5146, 0.6057, 0.5146, 0.6055, 0.5153, 0.6055, 0.5153, 0.6057, 0.5153, 0.6057, 0.5153, 0.6055, 0.5158, 0.6054, 0.5158, 0.6058, 0.4891, 0.58, 0.4813, 0.58, 0.4812, 0.5793, 0.4892, 0.5793, 0.4892, 0.5793, 0.4812, 0.5793, 0.4811, 0.5788, 0.4892, 0.5788, 0.4557, 0.6055, 0.4557, 0.6057, 0.455, 0.6057, 0.455, 0.6055, 0.455, 0.6055, 0.455, 0.6057, 0.4545, 0.6058, 0.4545, 0.6054, 0.4813, 0.6312, 0.4891, 0.6312, 0.4892, 0.6319, 0.4812, 0.6319, 0.4812, 0.6319, 0.4892, 0.6319, 0.4892, 0.6324, 0.4811, 0.6324, 0.4988, 0.5804, 0.4892, 0.5788, 0.4906, 0.5688, 0.5036, 0.5708, 0.3926, 0.75, 0.4583, 0.75, 0.4583, 1.0, 0.3926, 1.0, 0.3926, 0.25, 0.4583, 0.25, 0.4583, 0.5, 0.3926, 0.5, 0.3629, 0.522, 0.1371, 0.522, 0.134, 0.5164, 0.366, 0.5164, 0.375, 0.1667, 0.4583, 0.1667, 0.4583, 0.25, 0.3926, 0.25, 0.375, 0.2336, 0.375, 0.6667, 0.375, 0.6667, 0.4583, 0.75, 0.4583, 0.75, 0.3926, 0.75, 0.375, 0.7336, 0.1371, 0.6389, 0.1371, 0.6667, 0.125, 0.6667, 0.125, 0.6389, 0.3629, 0.6111, 0.3629, 0.5833, 0.375, 0.5833, 0.375, 0.6111, 0.1371, 0.5833, 0.1371, 0.6111, 0.125, 0.6111, 0.125, 0.5833, 0.1371, 0.6111, 0.1371, 0.6389, 0.125, 0.6389, 0.125, 0.6111, 0.3629, 0.6667, 0.3629, 0.6389, 0.375, 0.6389, 0.375, 0.6667, 0.3629, 0.6389, 0.3629, 0.6111, 0.375, 0.6111, 0.375, 0.6389, 0.1442, 0.6389, 0.3558, 0.6389, 0.3558, 0.6667, 0.1442, 0.6667, 0.1442, 0.535, 0.3558, 0.535, 0.3558, 0.5833, 0.1442, 0.5833, 0.1442, 0.6667, 0.3558, 0.6667, 0.3558, 0.715, 0.1442, 0.715, 0.1371, 0.728, 0.3629, 0.728, 0.3629, 0.728, 0.1371, 0.728, 0.1371, 0.6667, 0.1371, 0.728, 0.1371, 0.728, 0.1371, 0.6667, 0.1442, 0.5833, 0.3558, 0.5833, 0.3558, 0.6111, 0.1442, 0.6111, 0.1371, 0.522, 0.1371, 0.5833, 0.1371, 0.5833, 0.1371, 0.522, 0.1371, 0.5833, 0.1371, 0.6111, 0.1371, 0.6111, 0.1371, 0.5833, 0.1442, 0.6111, 0.3558, 0.6111, 0.3558, 0.6389, 0.1442, 0.6389, 0.3629, 0.6667, 0.3629, 0.6389, 0.3629, 0.6389, 0.3629, 0.6667, 0.3629, 0.6389, 0.3629, 0.6111, 0.3629, 0.6111, 0.3629, 0.6389, 0.1442, 0.6667, 0.1442, 0.715, 0.1371, 0.728, 0.1371, 0.6667, 0.3558, 0.535, 0.1442, 0.535, 0.1371, 0.522, 0.3629, 0.522, 0.1442, 0.715, 0.3558, 0.715, 0.3629, 0.728, 0.1371, 0.728, 0.3558, 0.5833, 0.3558, 0.535, 0.3629, 0.522, 0.3629, 0.5833, 0.1442, 0.535, 0.1442, 0.5833, 0.1371, 0.5833, 0.1371, 0.522, 0.1442, 0.6389, 0.1442, 0.6667, 0.1371, 0.6667, 0.1371, 0.6389, 0.3558, 0.715, 0.3558, 0.6667, 0.3629, 0.6667, 0.3629, 0.728, 0.3558, 0.6111, 0.3558, 0.5833, 0.3629, 0.5833, 0.3629, 0.6111, 0.1442, 0.5833, 0.1442, 0.6111, 0.1371, 0.6111, 0.1371, 0.5833, 0.1442, 0.6111, 0.1442, 0.6389, 0.1371, 0.6389, 0.1371, 0.6111, 0.3558, 0.6667, 0.3558, 0.6389, 0.3629, 0.6389, 0.3629, 0.6667, 0.3558, 0.6389, 0.3558, 0.6111, 0.3629, 0.6111, 0.3629, 0.6389, 0.3629, 0.522, 0.1371, 0.522, 0.1371, 0.522, 0.3629, 0.522, 0.134, 0.7336, 0.125, 0.75, 0.125, 0.7336, 0.366, 0.5164, 0.375, 0.5, 0.375, 0.5164, 0.125, 0.5, 0.134, 0.5164, 0.125, 0.5164, 0.375, 0.75, 0.366, 0.7336, 0.375, 0.7336, 0.366, 0.5164, 0.134, 0.5164, 0.125, 0.5, 0.375, 0.5, 0.625, 0.75, 0.625, 1.0, 0.6198, 1.0, 0.6198, 0.75, 0.134, 0.7336, 0.366, 0.7336, 0.375, 0.75, 0.125, 0.75, 0.625, 0.25, 0.625, 0.5, 0.6198, 0.5, 0.6198, 0.25, 0.625, 0.5164, 0.875, 0.5164, 0.875, 0.5833, 0.625, 0.5833])
me_cube.materials.append(mat_material)
me_cube.materials.append(mat_material_001)
me_cube.use_mirror_vertex_groups = False
me_cube.update()

# ---- objects
ob_cube = bpy.data.objects.new('Cube', me_cube)

# ---- transforms, parenting, visibility, modifiers, constraints
ob_cube.location = (0.0, 0.0, 0.0)
ob_cube.lock_rotations_4d = False
ob_cube.empty_display_type = 'ARROWS'
ob_cube.lineart.crease_threshold = 0.0

# ---- collection membership
col_collection.objects.link(ob_cube)

# ---- scene / render settings (as saved in the file)
scene.frame_start = 1; scene.frame_end = 250; scene.frame_set(1)
scene.render.engine = 'BLENDER_EEVEE_NEXT'
scene.cycles.sampling_pattern = 'TABULATED_SOBOL'
scene.view_settings.view_transform = 'Filmic'
bpy.context.view_layer.update()

# ---- added for rendering (the .blend has no active camera and no usable light): camera, sun
cam_auto = bpy.data.cameras.new('AutoCamera')
cam_auto.lens = 50.0
cam_auto.sensor_width = 36.0
cam_auto.clip_end = 1000.0
ob_auto_camera = bpy.data.objects.new('AutoCamera', cam_auto)
scene.collection.objects.link(ob_auto_camera)
ob_auto_camera.location = (3.91468, -4.69761, 3.05838)
ob_auto_camera.rotation_euler = (1.09748, -7.21219e-08, 0.694738)
scene.camera = ob_auto_camera
light_auto_sun = bpy.data.lights.new('AutoSun', 'SUN')
light_auto_sun.energy = 3.0
light_auto_sun.angle = 0.0523599
ob_auto_sun = bpy.data.objects.new('AutoSun', light_auto_sun)
scene.collection.objects.link(ob_auto_sun)
ob_auto_sun.rotation_euler = (0.872665, 0.174533, 0.523599)
bpy.context.view_layer.update()
